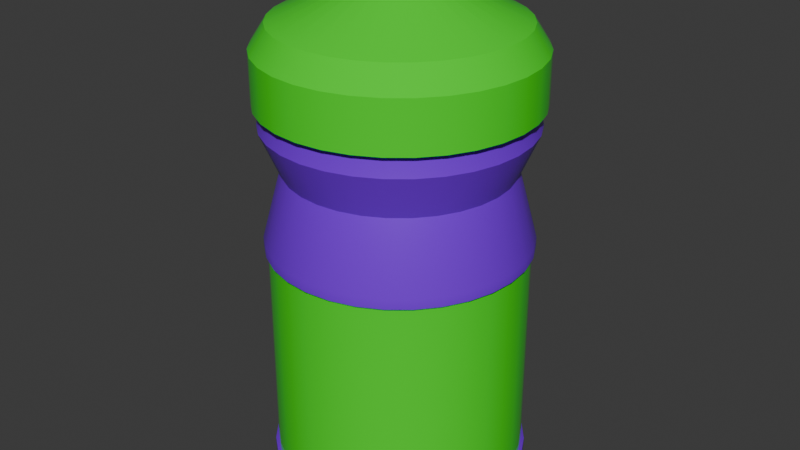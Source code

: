 # Source: Bottle2.blend  (saved by Blender 4.0.36; exported with 4.5.12 LTS)
import bpy
from mathutils import Matrix  # noqa: F401  (used for matrix-valued properties, if any)

bpy.ops.wm.read_factory_settings(use_empty=True)
scene = bpy.context.scene
scene.name = 'Scene'

# ---- collections
col_collection = bpy.data.collections.new('Collection'); scene.collection.children.link(col_collection)

# ---- materials (node trees are filled in below, after node groups)
mat_purple = bpy.data.materials.new('Purple')
mat_purple.use_transparent_shadow = False
mat_yellow = bpy.data.materials.new('Yellow')
mat_yellow.use_transparent_shadow = False

# ---- node groups
ng_auto_smooth = bpy.data.node_groups.new('Auto Smooth', 'GeometryNodeTree')
_s = ng_auto_smooth.interface.new_socket(name='Geometry', in_out='OUTPUT', socket_type='NodeSocketGeometry')
_s = ng_auto_smooth.interface.new_socket(name='Geometry', in_out='INPUT', socket_type='NodeSocketGeometry')
_s = ng_auto_smooth.interface.new_socket(name='Angle', in_out='INPUT', socket_type='NodeSocketFloat')
_s.subtype = 'ANGLE'
_s.min_value = 0.0
_s.max_value = 3.142
ng_auto_smooth.is_modifier = True
_N = ng_auto_smooth.nodes; _L = ng_auto_smooth.links
n0 = _N.new('NodeGroupOutput'); n0.name = 'Group Output'; n0.location = (480, -100)
n1 = _N.new('NodeGroupInput'); n1.name = 'Group Input'; n1.location = (-420, -300)
n2 = _N.new('NodeGroupInput'); n2.name = 'Group Input.001'; n2.location = (-60, -100)
n3 = _N.new('GeometryNodeSetShadeSmooth'); n3.name = 'Set Shade Smooth'; n3.location = (120, -100)
n3.domain = 'EDGE'
n4 = _N.new('GeometryNodeSetShadeSmooth'); n4.name = 'Set Shade Smooth.001'; n4.location = (300, -100)
n5 = _N.new('GeometryNodeInputMeshEdgeAngle'); n5.name = 'Edge Angle'; n5.location = (-420, -220)
n6 = _N.new('GeometryNodeInputEdgeSmooth'); n6.name = 'Is Edge Smooth'; n6.location = (-60, -160)
n7 = _N.new('GeometryNodeInputShadeSmooth'); n7.name = 'Is Face Smooth'; n7.location = (-240, -340)
n8 = _N.new('FunctionNodeBooleanMath'); n8.name = 'Boolean Math'; n8.location = (-60, -220)
n9 = _N.new('FunctionNodeCompare'); n9.name = 'Compare'; n9.location = (-240, -180)
n9.operation = 'LESS_EQUAL'
_L.new(n5.outputs[0], n9.inputs[0])
_L.new(n4.outputs[0], n0.inputs[0])
_L.new(n1.outputs[1], n9.inputs[1])
_L.new(n9.outputs[0], n8.inputs[0])
_L.new(n7.outputs[0], n8.inputs[1])
_L.new(n2.outputs[0], n3.inputs[0])
_L.new(n6.outputs[0], n3.inputs[1])
_L.new(n3.outputs[0], n4.inputs[0])
_L.new(n8.outputs[0], n3.inputs[2])
n0.is_active_output = True

# ---- material node trees
mat_purple.use_nodes = True; mat_purple.node_tree.nodes.clear()
_N = mat_purple.node_tree.nodes; _L = mat_purple.node_tree.links
n0 = _N.new('ShaderNodeBsdfPrincipled'); n0.name = 'Principled BSDF'; n0.location = (10, 300)
n0.inputs[0].default_value = (0.202, 0.0, 0.8001, 1.0)
n0.inputs[3].default_value = 1.45
n0.inputs[19].default_value = 0.2545
n1 = _N.new('ShaderNodeOutputMaterial'); n1.name = 'Material Output'; n1.location = (300, 300)
_L.new(n0.outputs[0], n1.inputs[0])
n1.is_active_output = True
mat_yellow.use_nodes = True; mat_yellow.node_tree.nodes.clear()
_N = mat_yellow.node_tree.nodes; _L = mat_yellow.node_tree.links
n0 = _N.new('ShaderNodeBsdfPrincipled'); n0.name = 'Principled BSDF'; n0.location = (10, 300)
n0.inputs[0].default_value = (0.02466, 0.8023, 0.0, 1.0)
n0.inputs[2].default_value = 1.0
n0.inputs[3].default_value = 1.45
n0.inputs[19].default_value = 0.6818
n1 = _N.new('ShaderNodeOutputMaterial'); n1.name = 'Material Output'; n1.location = (300, 300)
_L.new(n0.outputs[0], n1.inputs[0])
n1.is_active_output = True

# ---- world
world_world = bpy.data.worlds.new('World'); scene.world = world_world
world_world.use_nodes = True; world_world.node_tree.nodes.clear()
_N = world_world.node_tree.nodes; _L = world_world.node_tree.links
n0 = _N.new('ShaderNodeOutputWorld'); n0.name = 'World Output'; n0.location = (300, 300)
n1 = _N.new('ShaderNodeBackground'); n1.name = 'Background'; n1.location = (10, 300)
n1.inputs[0].default_value = (0.05088, 0.05088, 0.05088, 1.0)
_L.new(n1.outputs[0], n0.inputs[0])
n0.is_active_output = True
world_world.color = (0.05088, 0.05088, 0.05088)
world_world.use_sun_shadow = False
world_world.sun_shadow_jitter_overblur = 0.0

# ---- meshes
me_cylinder = bpy.data.meshes.new('Cylinder')
me_cylinder.from_pydata([(-0.189, 0.9501, 2.144), (0.0, 1.0, 0.9265), (-0.3707, 0.895, 2.144), (0.1951, 0.9808, 0.9265), (-0.5382, 0.8055, 2.144), (0.3827, 0.9239, 0.9265), (-0.685, 0.685, 2.144), (0.5556, 0.8315, 0.9265), (-0.8055, 0.5382, 2.144), (0.7071, 0.7071, 0.9265), (-0.895, 0.3707, 2.144), (0.8315, 0.5556, 0.9265), (-0.9501, 0.189, 2.144), (0.9239, 0.3827, 0.9265), (-0.9687, 3.26e-10, 2.144), (0.9808, 0.1951, 0.9265), (-0.9501, -0.189, 2.144), (1.0, 0.0, 0.9265), (-0.895, -0.3707, 2.144), (0.9808, -0.1951, 0.9265), (-0.8055, -0.5382, 2.144), (0.9239, -0.3827, 0.9265), (-0.685, -0.685, 2.144), (0.8315, -0.5556, 0.9265), (-0.5382, -0.8055, 2.144), (0.7071, -0.7071, 0.9265), (-0.3707, -0.895, 2.144), (0.5556, -0.8315, 0.9265), (-0.189, -0.9501, 2.144), (0.3827, -0.9239, 0.9265), (-4.514e-09, -0.9687, 2.144), (0.1951, -0.9808, 0.9265), (0.189, -0.9501, 2.144), (0.0, -1.0, 0.9265), (0.3707, -0.895, 2.144), (-0.1951, -0.9808, 0.9265), (0.5382, -0.8055, 2.144), (-0.3827, -0.9239, 0.9265), (0.685, -0.685, 2.144), (-0.5556, -0.8315, 0.9265), (0.8055, -0.5382, 2.144), (-0.7071, -0.7071, 0.9265), (0.895, -0.3707, 2.144), (-0.8315, -0.5556, 0.9265), (0.9501, -0.189, 2.144), (-0.9239, -0.3827, 0.9265), (0.9687, 3.26e-10, 2.144), (-0.9808, -0.1951, 0.9265), (0.9501, 0.189, 2.144), (-1.0, 0.0, 0.9265), (0.895, 0.3707, 2.144), (-0.9808, 0.1951, 0.9265), (0.8055, 0.5382, 2.144), (-0.9239, 0.3827, 0.9265), (0.685, 0.685, 2.144), (-0.8315, 0.5556, 0.9265), (0.5382, 0.8055, 2.144), (-0.7071, 0.7071, 0.9265), (0.3707, 0.895, 2.144), (-0.5556, 0.8315, 0.9265), (-4.514e-09, 0.9687, 2.144), (-0.3827, 0.9239, 0.9265), (0.189, 0.9501, 2.144), (-0.1951, 0.9808, 0.9265), (0.1671, 0.8402, 1.532), (-1.164e-09, 0.8567, 1.532), (0.3278, 0.7915, 1.532), (0.4759, 0.7123, 1.532), (0.6058, 0.6058, 1.532), (0.7123, 0.4759, 1.532), (0.7915, 0.3278, 1.532), (0.8402, 0.1671, 1.532), (0.8567, 1.298e-09, 1.532), (0.8402, -0.1671, 1.532), (0.7915, -0.3278, 1.532), (0.7123, -0.4759, 1.532), (0.6058, -0.6058, 1.532), (0.4759, -0.7123, 1.532), (0.3278, -0.7915, 1.532), (0.1671, -0.8402, 1.532), (-1.164e-09, -0.8567, 1.532), (-0.1671, -0.8402, 1.532), (-0.3278, -0.7915, 1.532), (-0.4759, -0.7123, 1.532), (-0.6058, -0.6058, 1.532), (-0.7123, -0.4759, 1.532), (-0.7915, -0.3278, 1.532), (-0.8402, -0.1671, 1.532), (-0.8567, 1.298e-09, 1.532), (-0.8402, 0.1671, 1.532), (-0.7915, 0.3278, 1.532), (-0.7123, 0.4759, 1.532), (-0.6058, 0.6058, 1.532), (-0.4759, 0.7123, 1.532), (-0.3278, 0.7915, 1.532), (-0.1671, 0.8402, 1.532), (0.1958, 0.9845, 1.877), (-4.63e-09, 1.004, 1.877), (0.3841, 0.9274, 1.877), (0.5577, 0.8346, 1.877), (0.7098, 0.7098, 1.877), (0.8346, 0.5577, 1.877), (0.9274, 0.3841, 1.877), (0.9845, 0.1958, 1.877), (1.004, 7.168e-10, 1.877), (0.9845, -0.1958, 1.877), (0.9274, -0.3841, 1.877), (0.8346, -0.5577, 1.877), (0.7098, -0.7098, 1.877), (0.5577, -0.8346, 1.877), (0.3841, -0.9274, 1.877), (0.1958, -0.9845, 1.877), (-4.63e-09, -1.004, 1.877), (-0.1958, -0.9845, 1.877), (-0.3841, -0.9274, 1.877), (-0.5577, -0.8346, 1.877), (-0.7098, -0.7098, 1.877), (-0.8346, -0.5577, 1.877), (-0.9274, -0.3841, 1.877), (-0.9845, -0.1958, 1.877), (-1.004, 7.168e-10, 1.877), (-0.9845, 0.1958, 1.877), (-0.9274, 0.3841, 1.877), (-0.8346, 0.5577, 1.877), (-0.7098, 0.7098, 1.877), (-0.5577, 0.8346, 1.877), (-0.3841, 0.9274, 1.877), (-0.1958, 0.9845, 1.877), (0.189, 0.9501, 2.039), (-4.514e-09, 0.9687, 2.039), (0.3707, 0.895, 2.039), (0.5382, 0.8055, 2.039), (0.685, 0.685, 2.039), (0.8055, 0.5382, 2.039), (0.895, 0.3707, 2.039), (0.9501, 0.189, 2.039), (0.9687, 3.26e-10, 2.039), (0.9501, -0.189, 2.039), (0.895, -0.3707, 2.039), (0.8055, -0.5382, 2.039), (0.685, -0.685, 2.039), (0.5382, -0.8055, 2.039), (0.3707, -0.895, 2.039), (0.189, -0.9501, 2.039), (-4.514e-09, -0.9687, 2.039), (-0.189, -0.9501, 2.039), (-0.3707, -0.895, 2.039), (-0.5382, -0.8055, 2.039), (-0.685, -0.685, 2.039), (-0.8055, -0.5382, 2.039), (-0.895, -0.3707, 2.039), (-0.9501, -0.189, 2.039), (-0.9687, 3.26e-10, 2.039), (-0.9501, 0.189, 2.039), (-0.895, 0.3707, 2.039), (-0.8055, 0.5382, 2.039), (-0.685, 0.685, 2.039), (-0.5382, 0.8055, 2.039), (-0.3707, 0.895, 2.039), (-0.189, 0.9501, 2.039), (-9.313e-10, 0.8983, -1.0), (0.0, 1.0, -0.8252), (0.1752, 0.881, -1.0), (0.1951, 0.9808, -0.8252), (0.3438, 0.8299, -1.0), (0.3827, 0.9239, -0.8252), (0.4991, 0.7469, -1.0), (0.5556, 0.8315, -0.8252), (0.6352, 0.6352, -1.0), (0.7071, 0.7071, -0.8252), (0.7469, 0.4991, -1.0), (0.8315, 0.5556, -0.8252), (0.8299, 0.3438, -1.0), (0.9239, 0.3827, -0.8252), (0.881, 0.1752, -1.0), (0.9808, 0.1951, -0.8252), (0.8983, 9.313e-10, -1.0), (1.0, 0.0, -0.8252), (0.881, -0.1752, -1.0), (0.9808, -0.1951, -0.8252), (0.8299, -0.3438, -1.0), (0.9239, -0.3827, -0.8252), (0.7469, -0.4991, -1.0), (0.8315, -0.5556, -0.8252), (0.6352, -0.6352, -1.0), (0.7071, -0.7071, -0.8252), (0.4991, -0.7469, -1.0), (0.5556, -0.8315, -0.8252), (0.3438, -0.8299, -1.0), (0.3827, -0.9239, -0.8252), (0.1752, -0.881, -1.0), (0.1951, -0.9808, -0.8252), (9.313e-10, -0.8983, -1.0), (0.0, -1.0, -0.8252), (-0.1752, -0.881, -1.0), (-0.1951, -0.9808, -0.8252), (-0.3438, -0.8299, -1.0), (-0.3827, -0.9239, -0.8252), (-0.4991, -0.7469, -1.0), (-0.5556, -0.8315, -0.8252), (-0.6352, -0.6352, -1.0), (-0.7071, -0.7071, -0.8252), (-0.7469, -0.4991, -1.0), (-0.8315, -0.5556, -0.8252), (-0.8299, -0.3438, -1.0), (-0.9239, -0.3827, -0.8252), (-0.881, -0.1752, -1.0), (-0.9808, -0.1951, -0.8252), (-0.8983, -9.313e-10, -1.0), (-1.0, 0.0, -0.8252), (-0.881, 0.1752, -1.0), (-0.9808, 0.1951, -0.8252), (-0.8299, 0.3438, -1.0), (-0.9239, 0.3827, -0.8252), (-0.7469, 0.4991, -1.0), (-0.8315, 0.5556, -0.8252), (-0.6352, 0.6352, -1.0), (-0.7071, 0.7071, -0.8252), (-0.4991, 0.7469, -1.0), (-0.5556, 0.8315, -0.8252), (-0.3438, 0.8299, -1.0), (-0.3827, 0.9239, -0.8252), (-0.1752, 0.881, -1.0), (-0.1951, 0.9808, -0.8252), (-4.733e-09, 1.035, 2.035), (-0.2019, 1.015, 2.035), (-0.3961, 0.9562, 2.035), (-0.575, 0.8606, 2.035), (-0.7319, 0.7319, 2.035), (-0.8606, 0.575, 2.035), (-0.9562, 0.3961, 2.035), (-1.015, 0.2019, 2.035), (-1.035, 1.065e-09, 2.035), (-1.015, -0.2019, 2.035), (-0.9562, -0.3961, 2.035), (-0.8606, -0.575, 2.035), (-0.7319, -0.7319, 2.035), (-0.575, -0.8606, 2.035), (-0.3961, -0.9562, 2.035), (-0.2019, -1.015, 2.035), (-4.733e-09, -1.035, 2.035), (0.2019, -1.015, 2.035), (0.3961, -0.9562, 2.035), (0.575, -0.8606, 2.035), (0.7319, -0.7319, 2.035), (0.8606, -0.575, 2.035), (0.9562, -0.3961, 2.035), (1.015, -0.2019, 2.035), (1.035, 1.065e-09, 2.035), (1.015, 0.2019, 2.035), (0.9562, 0.3961, 2.035), (0.8606, 0.575, 2.035), (0.7319, 0.7319, 2.035), (0.575, 0.8606, 2.035), (0.3961, 0.9562, 2.035), (0.2019, 1.015, 2.035), (0.1951, 0.9808, 1.0), (0.0, 1.0, 1.0), (0.3827, 0.9239, 1.0), (0.5556, 0.8315, 1.0), (0.7071, 0.7071, 1.0), (0.8315, 0.5556, 1.0), (0.9239, 0.3827, 1.0), (0.9808, 0.1951, 1.0), (1.0, 0.0, 1.0), (0.9808, -0.1951, 1.0), (0.9239, -0.3827, 1.0), (0.8315, -0.5556, 1.0), (0.7071, -0.7071, 1.0), (0.5556, -0.8315, 1.0), (0.3827, -0.9239, 1.0), (0.1951, -0.9808, 1.0), (0.0, -1.0, 1.0), (-0.1951, -0.9808, 1.0), (-0.3827, -0.9239, 1.0), (-0.5556, -0.8315, 1.0), (-0.7071, -0.7071, 1.0), (-0.8315, -0.5556, 1.0), (-0.9239, -0.3827, 1.0), (-0.9808, -0.1951, 1.0), (-1.0, 0.0, 1.0), (-0.9808, 0.1951, 1.0), (-0.9239, 0.3827, 1.0), (-0.8315, 0.5556, 1.0), (-0.7071, 0.7071, 1.0), (-0.5556, 0.8315, 1.0), (-0.3827, 0.9239, 1.0), (-0.1951, 0.9808, 1.0), (0.0, 1.0, -0.8988), (0.1951, 0.9808, -0.8988), (0.3827, 0.9239, -0.8988), (0.5556, 0.8315, -0.8988), (0.7071, 0.7071, -0.8988), (0.8315, 0.5556, -0.8988), (0.9239, 0.3827, -0.8988), (0.9808, 0.1951, -0.8988), (1.0, 0.0, -0.8988), (0.9808, -0.1951, -0.8988), (0.9239, -0.3827, -0.8988), (0.8315, -0.5556, -0.8988), (0.7071, -0.7071, -0.8988), (0.5556, -0.8315, -0.8988), (0.3827, -0.9239, -0.8988), (0.1951, -0.9808, -0.8988), (0.0, -1.0, -0.8988), (-0.1951, -0.9808, -0.8988), (-0.3827, -0.9239, -0.8988), (-0.5556, -0.8315, -0.8988), (-0.7071, -0.7071, -0.8988), (-0.8315, -0.5556, -0.8988), (-0.9239, -0.3827, -0.8988), (-0.9808, -0.1951, -0.8988), (-1.0, 0.0, -0.8988), (-0.9808, 0.1951, -0.8988), (-0.9239, 0.3827, -0.8988), (-0.8315, 0.5556, -0.8988), (-0.7071, 0.7071, -0.8988), (-0.5556, 0.8315, -0.8988), (-0.3827, 0.9239, -0.8988), (-0.1951, 0.9808, -0.8988), (-2.907e-10, 0.9744, -0.8028), (-2.907e-10, 0.9744, 0.904), (0.1901, 0.9557, 0.904), (0.1901, 0.9557, -0.8028), (-0.1901, 0.9557, -0.8028), (-0.1901, 0.9557, 0.904), (0.3729, 0.9002, 0.904), (0.3729, 0.9002, -0.8028), (0.5413, 0.8102, 0.904), (0.5413, 0.8102, -0.8028), (0.689, 0.689, 0.904), (0.689, 0.689, -0.8028), (0.8102, 0.5413, 0.904), (0.8102, 0.5413, -0.8028), (0.9002, 0.3729, 0.904), (0.9002, 0.3729, -0.8028), (0.9557, 0.1901, 0.904), (0.9557, 0.1901, -0.8028), (0.9744, -3.578e-10, 0.904), (0.9744, -3.578e-10, -0.8028), (0.9557, -0.1901, 0.904), (0.9557, -0.1901, -0.8028), (0.9002, -0.3729, 0.904), (0.9002, -0.3729, -0.8028), (0.8102, -0.5413, 0.904), (0.8102, -0.5413, -0.8028), (0.689, -0.689, 0.904), (0.689, -0.689, -0.8028), (0.5413, -0.8102, 0.904), (0.5413, -0.8102, -0.8028), (0.3729, -0.9002, 0.904), (0.3729, -0.9002, -0.8028), (0.1901, -0.9557, 0.904), (0.1901, -0.9557, -0.8028), (-2.907e-10, -0.9744, 0.904), (-2.907e-10, -0.9744, -0.8028), (-0.1901, -0.9557, 0.904), (-0.1901, -0.9557, -0.8028), (-0.3729, -0.9002, 0.904), (-0.3729, -0.9002, -0.8028), (-0.5413, -0.8102, 0.904), (-0.5413, -0.8102, -0.8028), (-0.689, -0.689, 0.904), (-0.689, -0.689, -0.8028), (-0.8102, -0.5413, 0.904), (-0.8102, -0.5413, -0.8028), (-0.9002, -0.3729, 0.904), (-0.9002, -0.3729, -0.8028), (-0.9557, -0.1901, 0.904), (-0.9557, -0.1901, -0.8028), (-0.9744, -3.578e-10, 0.904), (-0.9744, -3.578e-10, -0.8028), (-0.9557, 0.1901, 0.904), (-0.9557, 0.1901, -0.8028), (-0.9002, 0.3729, 0.904), (-0.9002, 0.3729, -0.8028), (-0.8102, 0.5413, 0.904), (-0.8102, 0.5413, -0.8028), (-0.689, 0.689, 0.904), (-0.689, 0.689, -0.8028), (-0.5413, 0.8102, 0.904), (-0.5413, 0.8102, -0.8028), (-0.3729, 0.9002, 0.904), (-0.3729, 0.9002, -0.8028)], [], [(205, 203, 365, 367), (1, 3, 322, 321), (53, 55, 376, 374), (203, 201, 363, 365), (51, 53, 374, 372), (201, 199, 361, 363), (49, 51, 372, 370), (199, 197, 359, 361), (47, 49, 370, 368), (197, 195, 357, 359), (45, 47, 368, 366), (195, 193, 355, 357), (43, 45, 366, 364), (193, 191, 353, 355), (41, 43, 364, 362), (191, 189, 351, 353), (39, 41, 362, 360), (189, 187, 349, 351), (37, 39, 360, 358), (187, 185, 347, 349), (35, 37, 358, 356), (185, 183, 345, 347), (33, 35, 356, 354), (183, 181, 343, 345), (31, 33, 354, 352), (181, 179, 341, 343), (29, 31, 352, 350), (179, 177, 339, 341), (27, 29, 350, 348), (177, 175, 337, 339), (267, 266, 74, 75), (25, 27, 348, 346), (175, 173, 335, 337), (92, 91, 123, 124), (276, 275, 83, 84), (285, 284, 92, 93), (263, 262, 70, 71), (272, 271, 79, 80), (281, 280, 88, 89), (259, 258, 66, 67), (268, 267, 75, 76), (277, 276, 84, 85), (286, 285, 93, 94), (264, 263, 71, 72), (273, 272, 80, 81), (282, 281, 89, 90), (260, 259, 67, 68), (269, 268, 76, 77), (278, 277, 85, 86), (287, 286, 94, 95), (265, 264, 72, 73), (274, 273, 81, 82), (283, 282, 90, 91), (261, 260, 68, 69), (270, 269, 77, 78), (279, 278, 86, 87), (256, 257, 65, 64), (257, 287, 95, 65), (266, 265, 73, 74), (275, 274, 82, 83), (284, 283, 91, 92), (262, 261, 69, 70), (271, 270, 78, 79), (280, 279, 87, 88), (258, 256, 64, 66), (127, 126, 158, 159), (79, 78, 110, 111), (66, 64, 96, 98), (93, 92, 124, 125), (80, 79, 111, 112), (67, 66, 98, 99), (94, 93, 125, 126), (81, 80, 112, 113), (68, 67, 99, 100), (95, 94, 126, 127), (82, 81, 113, 114), (69, 68, 100, 101), (65, 95, 127, 97), (83, 82, 114, 115), (70, 69, 101, 102), (84, 83, 115, 116), (71, 70, 102, 103), (85, 84, 116, 117), (72, 71, 103, 104), (86, 85, 117, 118), (73, 72, 104, 105), (87, 86, 118, 119), (74, 73, 105, 106), (88, 87, 119, 120), (75, 74, 106, 107), (89, 88, 120, 121), (76, 75, 107, 108), (90, 89, 121, 122), (77, 76, 108, 109), (91, 90, 122, 123), (78, 77, 109, 110), (64, 65, 97, 96), (147, 146, 26, 24), (114, 113, 145, 146), (101, 100, 132, 133), (97, 127, 159, 129), (115, 114, 146, 147), (102, 101, 133, 134), (116, 115, 147, 148), (103, 102, 134, 135), (117, 116, 148, 149), (104, 103, 135, 136), (118, 117, 149, 150), (105, 104, 136, 137), (119, 118, 150, 151), (106, 105, 137, 138), (120, 119, 151, 152), (107, 106, 138, 139), (121, 120, 152, 153), (108, 107, 139, 140), (122, 121, 153, 154), (109, 108, 140, 141), (123, 122, 154, 155), (110, 109, 141, 142), (96, 97, 129, 128), (124, 123, 155, 156), (111, 110, 142, 143), (98, 96, 128, 130), (125, 124, 156, 157), (112, 111, 143, 144), (99, 98, 130, 131), (126, 125, 157, 158), (113, 112, 144, 145), (100, 99, 131, 132), (288, 289, 162, 160), (289, 290, 164, 162), (290, 291, 166, 164), (291, 292, 168, 166), (292, 293, 170, 168), (293, 294, 172, 170), (294, 295, 174, 172), (295, 296, 176, 174), (296, 297, 178, 176), (297, 298, 180, 178), (298, 299, 182, 180), (299, 300, 184, 182), (300, 301, 186, 184), (301, 302, 188, 186), (302, 303, 190, 188), (303, 304, 192, 190), (304, 305, 194, 192), (305, 306, 196, 194), (306, 307, 198, 196), (307, 308, 200, 198), (308, 309, 202, 200), (309, 310, 204, 202), (310, 311, 206, 204), (311, 312, 208, 206), (312, 313, 210, 208), (313, 314, 212, 210), (314, 315, 214, 212), (315, 316, 216, 214), (316, 317, 218, 216), (317, 318, 220, 218), (318, 319, 222, 220), (319, 288, 160, 222), (160, 162, 164, 166, 168, 170, 172, 174, 176, 178, 180, 182, 184, 186, 188, 190, 192, 194, 196, 198, 200, 202, 204, 206, 208, 210, 212, 214, 216, 218, 220, 222), (134, 133, 52, 50), (148, 147, 24, 22), (135, 134, 50, 48), (149, 148, 22, 20), (136, 135, 48, 46), (150, 149, 20, 18), (137, 136, 46, 44), (151, 150, 18, 16), (138, 137, 44, 42), (152, 151, 16, 14), (139, 138, 42, 40), (153, 152, 14, 12), (140, 139, 40, 38), (154, 153, 12, 10), (141, 140, 38, 36), (155, 154, 10, 8), (142, 141, 36, 34), (128, 129, 60, 62), (156, 155, 8, 6), (143, 142, 34, 32), (130, 128, 62, 58), (157, 156, 6, 4), (144, 143, 32, 30), (131, 130, 58, 56), (158, 157, 4, 2), (145, 144, 30, 28), (132, 131, 56, 54), (159, 158, 2, 0), (146, 145, 28, 26), (133, 132, 54, 52), (129, 159, 0, 60), (255, 224, 225, 226, 227, 228, 229, 230, 231, 232, 233, 234, 235, 236, 237, 238, 239, 240, 241, 242, 243, 244, 245, 246, 247, 248, 249, 250, 251, 252, 253, 254), (3, 1, 257, 256), (5, 3, 256, 258), (7, 5, 258, 259), (9, 7, 259, 260), (11, 9, 260, 261), (13, 11, 261, 262), (15, 13, 262, 263), (17, 15, 263, 264), (19, 17, 264, 265), (21, 19, 265, 266), (23, 21, 266, 267), (25, 23, 267, 268), (27, 25, 268, 269), (29, 27, 269, 270), (31, 29, 270, 271), (33, 31, 271, 272), (35, 33, 272, 273), (37, 35, 273, 274), (39, 37, 274, 275), (41, 39, 275, 276), (43, 41, 276, 277), (45, 43, 277, 278), (47, 45, 278, 279), (49, 47, 279, 280), (51, 49, 280, 281), (53, 51, 281, 282), (55, 53, 282, 283), (57, 55, 283, 284), (59, 57, 284, 285), (61, 59, 285, 286), (63, 61, 286, 287), (1, 63, 287, 257), (161, 163, 289, 288), (163, 165, 290, 289), (165, 167, 291, 290), (167, 169, 292, 291), (169, 171, 293, 292), (171, 173, 294, 293), (173, 175, 295, 294), (175, 177, 296, 295), (177, 179, 297, 296), (179, 181, 298, 297), (181, 183, 299, 298), (183, 185, 300, 299), (185, 187, 301, 300), (187, 189, 302, 301), (189, 191, 303, 302), (191, 193, 304, 303), (193, 195, 305, 304), (195, 197, 306, 305), (197, 199, 307, 306), (199, 201, 308, 307), (201, 203, 309, 308), (203, 205, 310, 309), (205, 207, 311, 310), (207, 209, 312, 311), (209, 211, 313, 312), (211, 213, 314, 313), (213, 215, 315, 314), (215, 217, 316, 315), (217, 219, 317, 316), (219, 221, 318, 317), (221, 223, 319, 318), (223, 161, 288, 319), (55, 57, 378, 376), (3, 5, 326, 322), (207, 205, 367, 369), (57, 59, 380, 378), (5, 7, 328, 326), (209, 207, 369, 371), (59, 61, 382, 380), (7, 9, 330, 328), (211, 209, 371, 373), (61, 63, 325, 382), (9, 11, 332, 330), (213, 211, 373, 375), (63, 1, 321, 325), (11, 13, 334, 332), (215, 213, 375, 377), (163, 161, 320, 323), (13, 15, 336, 334), (217, 215, 377, 379), (165, 163, 323, 327), (15, 17, 338, 336), (219, 217, 379, 381), (167, 165, 327, 329), (17, 19, 340, 338), (221, 219, 381, 383), (169, 167, 329, 331), (19, 21, 342, 340), (223, 221, 383, 324), (171, 169, 331, 333), (21, 23, 344, 342), (161, 223, 324, 320), (173, 171, 333, 335), (23, 25, 346, 344)])
me_cylinder.polygons.foreach_set('use_smooth', [True] * 290)
_uv = me_cylinder.uv_layers.new(name='UVMap')
_uv.uv.foreach_set('vector', [0.3125, 0.5437, 0.3438, 0.5437, 0.3438, 0.5437, 0.3125, 0.5437, 1.0, 0.9816, 0.9688, 0.9816, 0.9688, 0.9816, 1.0, 0.9816, 0.1875, 0.9816, 0.1562, 0.9816, 0.1562, 0.9816, 0.1875, 0.9816, 0.3438, 0.5437, 0.375, 0.5437, 0.375, 0.5437, 0.3438, 0.5437, 0.2188, 0.9816, 0.1875, 0.9816, 0.1875, 0.9816, 0.2188, 0.9816, 0.375, 0.5437, 0.4062, 0.5437, 0.4062, 0.5437, 0.375, 0.5437, 0.25, 0.9816, 0.2188, 0.9816, 0.2188, 0.9816, 0.25, 0.9816, 0.4062, 0.5437, 0.4375, 0.5437, 0.4375, 0.5437, 0.4062, 0.5437, 0.2812, 0.9816, 0.25, 0.9816, 0.25, 0.9816, 0.2812, 0.9816, 0.4375, 0.5437, 0.4688, 0.5437, 0.4688, 0.5437, 0.4375, 0.5437, 0.3125, 0.9816, 0.2812, 0.9816, 0.2812, 0.9816, 0.3125, 0.9816, 0.4688, 0.5437, 0.5, 0.5437, 0.5, 0.5437, 0.4688, 0.5437, 0.3438, 0.9816, 0.3125, 0.9816, 0.3125, 0.9816, 0.3438, 0.9816, 0.5, 0.5437, 0.5313, 0.5437, 0.5313, 0.5437, 0.5, 0.5437, 0.375, 0.9816, 0.3438, 0.9816, 0.3438, 0.9816, 0.375, 0.9816, 0.5313, 0.5437, 0.5625, 0.5437, 0.5625, 0.5437, 0.5313, 0.5437, 0.4062, 0.9816, 0.375, 0.9816, 0.375, 0.9816, 0.4062, 0.9816, 0.5625, 0.5437, 0.5938, 0.5437, 0.5938, 0.5437, 0.5625, 0.5437, 0.4375, 0.9816, 0.4062, 0.9816, 0.4062, 0.9816, 0.4375, 0.9816, 0.5938, 0.5437, 0.625, 0.5437, 0.625, 0.5437, 0.5938, 0.5437, 0.4688, 0.9816, 0.4375, 0.9816, 0.4375, 0.9816, 0.4688, 0.9816, 0.625, 0.5437, 0.6562, 0.5437, 0.6562, 0.5437, 0.625, 0.5437, 0.5, 0.9816, 0.4688, 0.9816, 0.4688, 0.9816, 0.5, 0.9816, 0.6562, 0.5437, 0.6875, 0.5437, 0.6875, 0.5437, 0.6562, 0.5437, 0.5312, 0.9816, 0.5, 0.9816, 0.5, 0.9816, 0.5312, 0.9816, 0.6875, 0.5437, 0.7188, 0.5437, 0.7188, 0.5437, 0.6875, 0.5437, 0.5625, 0.9816, 0.5312, 0.9816, 0.5312, 0.9816, 0.5625, 0.9816, 0.7188, 0.5437, 0.75, 0.5437, 0.75, 0.5437, 0.7188, 0.5437, 0.5938, 0.9816, 0.5625, 0.9816, 0.5625, 0.9816, 0.5938, 0.9816, 0.75, 0.5437, 0.7812, 0.5437, 0.7812, 0.5437, 0.75, 0.5437, 0.6562, 1.0, 0.6875, 1.0, 0.6875, 1.0, 0.6562, 1.0, 0.625, 0.9816, 0.5938, 0.9816, 0.5938, 0.9816, 0.625, 0.9816, 0.7812, 0.5437, 0.8125, 0.5437, 0.8125, 0.5437, 0.7812, 0.5437, 0.125, 1.0, 0.1562, 1.0, 0.1562, 1.0, 0.125, 1.0, 0.375, 1.0, 0.4062, 1.0, 0.4062, 1.0, 0.375, 1.0, 0.09375, 1.0, 0.125, 1.0, 0.125, 1.0, 0.09375, 1.0, 0.7812, 1.0, 0.8125, 1.0, 0.8125, 1.0, 0.7812, 1.0, 0.5, 1.0, 0.5312, 1.0, 0.5312, 1.0, 0.5, 1.0, 0.2188, 1.0, 0.25, 1.0, 0.25, 1.0, 0.2188, 1.0, 0.9062, 1.0, 0.9375, 1.0, 0.9375, 1.0, 0.9062, 1.0, 0.625, 1.0, 0.6562, 1.0, 0.6562, 1.0, 0.625, 1.0, 0.3438, 1.0, 0.375, 1.0, 0.375, 1.0, 0.3438, 1.0, 0.0625, 1.0, 0.09375, 1.0, 0.09375, 1.0, 0.0625, 1.0, 0.75, 1.0, 0.7812, 1.0, 0.7812, 1.0, 0.75, 1.0, 0.4688, 1.0, 0.5, 1.0, 0.5, 1.0, 0.4688, 1.0, 0.1875, 1.0, 0.2188, 1.0, 0.2188, 1.0, 0.1875, 1.0, 0.875, 1.0, 0.9062, 1.0, 0.9062, 1.0, 0.875, 1.0, 0.5938, 1.0, 0.625, 1.0, 0.625, 1.0, 0.5938, 1.0, 0.3125, 1.0, 0.3438, 1.0, 0.3438, 1.0, 0.3125, 1.0, 0.03125, 1.0, 0.0625, 1.0, 0.0625, 1.0, 0.03125, 1.0, 0.7188, 1.0, 0.75, 1.0, 0.75, 1.0, 0.7188, 1.0, 0.4375, 1.0, 0.4688, 1.0, 0.4688, 1.0, 0.4375, 1.0, 0.1562, 1.0, 0.1875, 1.0, 0.1875, 1.0, 0.1562, 1.0, 0.8438, 1.0, 0.875, 1.0, 0.875, 1.0, 0.8438, 1.0, 0.5625, 1.0, 0.5938, 1.0, 0.5938, 1.0, 0.5625, 1.0, 0.2812, 1.0, 0.3125, 1.0, 0.3125, 1.0, 0.2812, 1.0, 0.9688, 1.0, 1.0, 1.0, 1.0, 1.0, 0.9688, 1.0, 0.0, 1.0, 0.03125, 1.0, 0.03125, 1.0, 0.0, 1.0, 0.6875, 1.0, 0.7188, 1.0, 0.7188, 1.0, 0.6875, 1.0, 0.4062, 1.0, 0.4375, 1.0, 0.4375, 1.0, 0.4062, 1.0, 0.125, 1.0, 0.1562, 1.0, 0.1562, 1.0, 0.125, 1.0, 0.8125, 1.0, 0.8438, 1.0, 0.8438, 1.0, 0.8125, 1.0, 0.5312, 1.0, 0.5625, 1.0, 0.5625, 1.0, 0.5312, 1.0, 0.25, 1.0, 0.2812, 1.0, 0.2812, 1.0, 0.25, 1.0, 0.9375, 1.0, 0.9688, 1.0, 0.9688, 1.0, 0.9375, 1.0, 0.03125, 1.0, 0.0625, 1.0, 0.0625, 1.0, 0.03125, 1.0, 0.5312, 1.0, 0.5625, 1.0, 0.5625, 1.0, 0.5312, 1.0, 0.9375, 1.0, 0.9688, 1.0, 0.9688, 1.0, 0.9375, 1.0, 0.09375, 1.0, 0.125, 1.0, 0.125, 1.0, 0.09375, 1.0, 0.5, 1.0, 0.5312, 1.0, 0.5312, 1.0, 0.5, 1.0, 0.9062, 1.0, 0.9375, 1.0, 0.9375, 1.0, 0.9062, 1.0, 0.0625, 1.0, 0.09375, 1.0, 0.09375, 1.0, 0.0625, 1.0, 0.4688, 1.0, 0.5, 1.0, 0.5, 1.0, 0.4688, 1.0, 0.875, 1.0, 0.9062, 1.0, 0.9062, 1.0, 0.875, 1.0, 0.03125, 1.0, 0.0625, 1.0, 0.0625, 1.0, 0.03125, 1.0, 0.4375, 1.0, 0.4688, 1.0, 0.4688, 1.0, 0.4375, 1.0, 0.8438, 1.0, 0.875, 1.0, 0.875, 1.0, 0.8438, 1.0, 0.0, 1.0, 0.03125, 1.0, 0.03125, 1.0, 0.0, 1.0, 0.4062, 1.0, 0.4375, 1.0, 0.4375, 1.0, 0.4062, 1.0, 0.8125, 1.0, 0.8438, 1.0, 0.8438, 1.0, 0.8125, 1.0, 0.375, 1.0, 0.4062, 1.0, 0.4062, 1.0, 0.375, 1.0, 0.7812, 1.0, 0.8125, 1.0, 0.8125, 1.0, 0.7812, 1.0, 0.3438, 1.0, 0.375, 1.0, 0.375, 1.0, 0.3438, 1.0, 0.75, 1.0, 0.7812, 1.0, 0.7812, 1.0, 0.75, 1.0, 0.3125, 1.0, 0.3438, 1.0, 0.3438, 1.0, 0.3125, 1.0, 0.7188, 1.0, 0.75, 1.0, 0.75, 1.0, 0.7188, 1.0, 0.2812, 1.0, 0.3125, 1.0, 0.3125, 1.0, 0.2812, 1.0, 0.6875, 1.0, 0.7188, 1.0, 0.7188, 1.0, 0.6875, 1.0, 0.25, 1.0, 0.2812, 1.0, 0.2812, 1.0, 0.25, 1.0, 0.6562, 1.0, 0.6875, 1.0, 0.6875, 1.0, 0.6562, 1.0, 0.2188, 1.0, 0.25, 1.0, 0.25, 1.0, 0.2188, 1.0, 0.625, 1.0, 0.6562, 1.0, 0.6562, 1.0, 0.625, 1.0, 0.1875, 1.0, 0.2188, 1.0, 0.2188, 1.0, 0.1875, 1.0, 0.5938, 1.0, 0.625, 1.0, 0.625, 1.0, 0.5938, 1.0, 0.1562, 1.0, 0.1875, 1.0, 0.1875, 1.0, 0.1562, 1.0, 0.5625, 1.0, 0.5938, 1.0, 0.5938, 1.0, 0.5625, 1.0, 0.9688, 1.0, 1.0, 1.0, 1.0, 1.0, 0.9688, 1.0, 0.4062, 1.0, 0.4375, 1.0, 0.4375, 1.0, 0.4062, 1.0, 0.4375, 1.0, 0.4688, 1.0, 0.4688, 1.0, 0.4375, 1.0, 0.8438, 1.0, 0.875, 1.0, 0.875, 1.0, 0.8438, 1.0, 0.0, 1.0, 0.03125, 1.0, 0.03125, 1.0, 0.0, 1.0, 0.4062, 1.0, 0.4375, 1.0, 0.4375, 1.0, 0.4062, 1.0, 0.8125, 1.0, 0.8438, 1.0, 0.8438, 1.0, 0.8125, 1.0, 0.375, 1.0, 0.4062, 1.0, 0.4062, 1.0, 0.375, 1.0, 0.7812, 1.0, 0.8125, 1.0, 0.8125, 1.0, 0.7812, 1.0, 0.3438, 1.0, 0.375, 1.0, 0.375, 1.0, 0.3438, 1.0, 0.75, 1.0, 0.7812, 1.0, 0.7812, 1.0, 0.75, 1.0, 0.3125, 1.0, 0.3438, 1.0, 0.3438, 1.0, 0.3125, 1.0, 0.7188, 1.0, 0.75, 1.0, 0.75, 1.0, 0.7188, 1.0, 0.2812, 1.0, 0.3125, 1.0, 0.3125, 1.0, 0.2812, 1.0, 0.6875, 1.0, 0.7188, 1.0, 0.7188, 1.0, 0.6875, 1.0, 0.25, 1.0, 0.2812, 1.0, 0.2812, 1.0, 0.25, 1.0, 0.6562, 1.0, 0.6875, 1.0, 0.6875, 1.0, 0.6562, 1.0, 0.2188, 1.0, 0.25, 1.0, 0.25, 1.0, 0.2188, 1.0, 0.625, 1.0, 0.6562, 1.0, 0.6562, 1.0, 0.625, 1.0, 0.1875, 1.0, 0.2188, 1.0, 0.2188, 1.0, 0.1875, 1.0, 0.5938, 1.0, 0.625, 1.0, 0.625, 1.0, 0.5938, 1.0, 0.1562, 1.0, 0.1875, 1.0, 0.1875, 1.0, 0.1562, 1.0, 0.5625, 1.0, 0.5938, 1.0, 0.5938, 1.0, 0.5625, 1.0, 0.9688, 1.0, 1.0, 1.0, 1.0, 1.0, 0.9688, 1.0, 0.125, 1.0, 0.1562, 1.0, 0.1562, 1.0, 0.125, 1.0, 0.5312, 1.0, 0.5625, 1.0, 0.5625, 1.0, 0.5312, 1.0, 0.9375, 1.0, 0.9688, 1.0, 0.9688, 1.0, 0.9375, 1.0, 0.09375, 1.0, 0.125, 1.0, 0.125, 1.0, 0.09375, 1.0, 0.5, 1.0, 0.5312, 1.0, 0.5312, 1.0, 0.5, 1.0, 0.9062, 1.0, 0.9375, 1.0, 0.9375, 1.0, 0.9062, 1.0, 0.0625, 1.0, 0.09375, 1.0, 0.09375, 1.0, 0.0625, 1.0, 0.4688, 1.0, 0.5, 1.0, 0.5, 1.0, 0.4688, 1.0, 0.875, 1.0, 0.9062, 1.0, 0.9062, 1.0, 0.875, 1.0, 1.0, 0.5253, 0.9688, 0.5253, 0.9703, 0.5, 0.9984, 0.5, 0.9688, 0.5253, 0.9375, 0.5253, 0.9391, 0.5, 0.9672, 0.5, 0.9375, 0.5253, 0.9062, 0.5253, 0.9078, 0.5, 0.9359, 0.5, 0.9062, 0.5253, 0.875, 0.5253, 0.8766, 0.5, 0.9047, 0.5, 0.875, 0.5253, 0.8438, 0.5253, 0.8453, 0.5, 0.8734, 0.5, 0.8438, 0.5253, 0.8125, 0.5253, 0.8141, 0.5, 0.8422, 0.5, 0.8125, 0.5253, 0.7812, 0.5253, 0.7828, 0.5, 0.8109, 0.5, 0.7812, 0.5253, 0.75, 0.5253, 0.7516, 0.5, 0.7797, 0.5, 0.75, 0.5253, 0.7188, 0.5253, 0.7203, 0.5, 0.7484, 0.5, 0.7188, 0.5253, 0.6875, 0.5253, 0.6891, 0.5, 0.7172, 0.5, 0.6875, 0.5253, 0.6562, 0.5253, 0.6578, 0.5, 0.6859, 0.5, 0.6562, 0.5253, 0.625, 0.5253, 0.6266, 0.5, 0.6547, 0.5, 0.625, 0.5253, 0.5938, 0.5253, 0.5953, 0.5, 0.6234, 0.5, 0.5938, 0.5253, 0.5625, 0.5253, 0.5641, 0.5, 0.5922, 0.5, 0.5625, 0.5253, 0.5312, 0.5253, 0.5328, 0.5, 0.5609, 0.5, 0.5313, 0.5253, 0.5, 0.5253, 0.5016, 0.5, 0.5297, 0.5, 0.5, 0.5253, 0.4688, 0.5253, 0.4703, 0.5, 0.4984, 0.5, 0.4688, 0.5253, 0.4375, 0.5253, 0.4391, 0.5, 0.4672, 0.5, 0.4375, 0.5253, 0.4062, 0.5253, 0.4078, 0.5, 0.4359, 0.5, 0.4062, 0.5253, 0.375, 0.5253, 0.3766, 0.5, 0.4047, 0.5, 0.375, 0.5253, 0.3438, 0.5253, 0.3453, 0.5, 0.3734, 0.5, 0.3438, 0.5253, 0.3125, 0.5253, 0.3141, 0.5, 0.3422, 0.5, 0.3125, 0.5253, 0.2812, 0.5253, 0.2828, 0.5, 0.3109, 0.5, 0.2812, 0.5253, 0.25, 0.5253, 0.2516, 0.5, 0.2797, 0.5, 0.25, 0.5253, 0.2188, 0.5253, 0.2203, 0.5, 0.2484, 0.5, 0.2188, 0.5253, 0.1875, 0.5253, 0.1891, 0.5, 0.2172, 0.5, 0.1875, 0.5253, 0.1562, 0.5253, 0.1578, 0.5, 0.1859, 0.5, 0.1562, 0.5253, 0.125, 0.5253, 0.1266, 0.5, 0.1547, 0.5, 0.125, 0.5253, 0.09375, 0.5253, 0.09534, 0.5, 0.1234, 0.5, 0.09375, 0.5253, 0.0625, 0.5253, 0.06409, 0.5, 0.09216, 0.5, 0.0625, 0.5253, 0.03125, 0.5253, 0.03284, 0.5, 0.06091, 0.5, 0.03125, 0.5253, 0.0, 0.5253, 0.001589, 0.5, 0.02966, 0.5, 0.75, 0.4656, 0.7921, 0.4614, 0.8325, 0.4492, 0.8698, 0.4293, 0.9024, 0.4024, 0.9293, 0.3698, 0.9492, 0.3325, 0.9614, 0.2921, 0.9656, 0.25, 0.9614, 0.2079, 0.9492, 0.1675, 0.9293, 0.1302, 0.9024, 0.09756, 0.8698, 0.07075, 0.8325, 0.05082, 0.7921, 0.03856, 0.75, 0.03441, 0.7079, 0.03856, 0.6675, 0.05082, 0.6302, 0.07075, 0.5976, 0.09756, 0.5707, 0.1302, 0.5508, 0.1675, 0.5386, 0.2079, 0.5344, 0.25, 0.5386, 0.2921, 0.5508, 0.3325, 0.5707, 0.3698, 0.5976, 0.4024, 0.6302, 0.4293, 0.6675, 0.4492, 0.7079, 0.4614, 0.8125, 1.0, 0.8438, 1.0, 0.8438, 1.0, 0.8125, 1.0, 0.375, 1.0, 0.4062, 1.0, 0.4062, 1.0, 0.375, 1.0, 0.7812, 1.0, 0.8125, 1.0, 0.8125, 1.0, 0.7812, 1.0, 0.3438, 1.0, 0.375, 1.0, 0.375, 1.0, 0.3438, 1.0, 0.75, 1.0, 0.7812, 1.0, 0.7812, 1.0, 0.75, 1.0, 0.3125, 1.0, 0.3438, 1.0, 0.3438, 1.0, 0.3125, 1.0, 0.7188, 1.0, 0.75, 1.0, 0.75, 1.0, 0.7188, 1.0, 0.2812, 1.0, 0.3125, 1.0, 0.3125, 1.0, 0.2812, 1.0, 0.6875, 1.0, 0.7188, 1.0, 0.7188, 1.0, 0.6875, 1.0, 0.25, 1.0, 0.2812, 1.0, 0.2812, 1.0, 0.25, 1.0, 0.6562, 1.0, 0.6875, 1.0, 0.6875, 1.0, 0.6562, 1.0, 0.2188, 1.0, 0.25, 1.0, 0.25, 1.0, 0.2188, 1.0, 0.625, 1.0, 0.6562, 1.0, 0.6562, 1.0, 0.625, 1.0, 0.1875, 1.0, 0.2188, 1.0, 0.2188, 1.0, 0.1875, 1.0, 0.5938, 1.0, 0.625, 1.0, 0.625, 1.0, 0.5938, 1.0, 0.1562, 1.0, 0.1875, 1.0, 0.1875, 1.0, 0.1562, 1.0, 0.5625, 1.0, 0.5938, 1.0, 0.5938, 1.0, 0.5625, 1.0, 0.9688, 1.0, 1.0, 1.0, 1.0, 1.0, 0.9688, 1.0, 0.125, 1.0, 0.1562, 1.0, 0.1562, 1.0, 0.125, 1.0, 0.5312, 1.0, 0.5625, 1.0, 0.5625, 1.0, 0.5312, 1.0, 0.9375, 1.0, 0.9688, 1.0, 0.9688, 1.0, 0.9375, 1.0, 0.09375, 1.0, 0.125, 1.0, 0.125, 1.0, 0.09375, 1.0, 0.5, 1.0, 0.5312, 1.0, 0.5312, 1.0, 0.5, 1.0, 0.9062, 1.0, 0.9375, 1.0, 0.9375, 1.0, 0.9062, 1.0, 0.0625, 1.0, 0.09375, 1.0, 0.09375, 1.0, 0.0625, 1.0, 0.4688, 1.0, 0.5, 1.0, 0.5, 1.0, 0.4688, 1.0, 0.875, 1.0, 0.9062, 1.0, 0.9062, 1.0, 0.875, 1.0, 0.03125, 1.0, 0.0625, 1.0, 0.0625, 1.0, 0.03125, 1.0, 0.4375, 1.0, 0.4688, 1.0, 0.4688, 1.0, 0.4375, 1.0, 0.8438, 1.0, 0.875, 1.0, 0.875, 1.0, 0.8438, 1.0, 0.0, 1.0, 0.03125, 1.0, 0.03125, 1.0, 0.0, 1.0, 0.2968, 0.4854, 0.25, 0.49, 0.2032, 0.4854, 0.1582, 0.4717, 0.1167, 0.4496, 0.08029, 0.4197, 0.05045, 0.3833, 0.02827, 0.3418, 0.01461, 0.2968, 0.01, 0.25, 0.01461, 0.2032, 0.02827, 0.1582, 0.05045, 0.1167, 0.08029, 0.08029, 0.1167, 0.05045, 0.1582, 0.02827, 0.2032, 0.01461, 0.25, 0.01, 0.2968, 0.01461, 0.3418, 0.02827, 0.3833, 0.05045, 0.4197, 0.08029, 0.4496, 0.1167, 0.4717, 0.1582, 0.4854, 0.2032, 0.49, 0.25, 0.4854, 0.2968, 0.4717, 0.3418, 0.4496, 0.3833, 0.4197, 0.4197, 0.3833, 0.4496, 0.3418, 0.4717, 0.9688, 0.9816, 1.0, 0.9816, 1.0, 1.0, 0.9688, 1.0, 0.9375, 0.9816, 0.9688, 0.9816, 0.9688, 1.0, 0.9375, 1.0, 0.9062, 0.9816, 0.9375, 0.9816, 0.9375, 1.0, 0.9062, 1.0, 0.875, 0.9816, 0.9062, 0.9816, 0.9062, 1.0, 0.875, 1.0, 0.8438, 0.9816, 0.875, 0.9816, 0.875, 1.0, 0.8438, 1.0, 0.8125, 0.9816, 0.8438, 0.9816, 0.8438, 1.0, 0.8125, 1.0, 0.7812, 0.9816, 0.8125, 0.9816, 0.8125, 1.0, 0.7812, 1.0, 0.75, 0.9816, 0.7812, 0.9816, 0.7812, 1.0, 0.75, 1.0, 0.7188, 0.9816, 0.75, 0.9816, 0.75, 1.0, 0.7188, 1.0, 0.6875, 0.9816, 0.7188, 0.9816, 0.7188, 1.0, 0.6875, 1.0, 0.6562, 0.9816, 0.6875, 0.9816, 0.6875, 1.0, 0.6562, 1.0, 0.625, 0.9816, 0.6562, 0.9816, 0.6562, 1.0, 0.625, 1.0, 0.5938, 0.9816, 0.625, 0.9816, 0.625, 1.0, 0.5938, 1.0, 0.5625, 0.9816, 0.5938, 0.9816, 0.5938, 1.0, 0.5625, 1.0, 0.5312, 0.9816, 0.5625, 0.9816, 0.5625, 1.0, 0.5312, 1.0, 0.5, 0.9816, 0.5312, 0.9816, 0.5312, 1.0, 0.5, 1.0, 0.4688, 0.9816, 0.5, 0.9816, 0.5, 1.0, 0.4688, 1.0, 0.4375, 0.9816, 0.4688, 0.9816, 0.4688, 1.0, 0.4375, 1.0, 0.4062, 0.9816, 0.4375, 0.9816, 0.4375, 1.0, 0.4062, 1.0, 0.375, 0.9816, 0.4062, 0.9816, 0.4062, 1.0, 0.375, 1.0, 0.3438, 0.9816, 0.375, 0.9816, 0.375, 1.0, 0.3438, 1.0, 0.3125, 0.9816, 0.3438, 0.9816, 0.3438, 1.0, 0.3125, 1.0, 0.2812, 0.9816, 0.3125, 0.9816, 0.3125, 1.0, 0.2812, 1.0, 0.25, 0.9816, 0.2812, 0.9816, 0.2812, 1.0, 0.25, 1.0, 0.2188, 0.9816, 0.25, 0.9816, 0.25, 1.0, 0.2188, 1.0, 0.1875, 0.9816, 0.2188, 0.9816, 0.2188, 1.0, 0.1875, 1.0, 0.1562, 0.9816, 0.1875, 0.9816, 0.1875, 1.0, 0.1562, 1.0, 0.125, 0.9816, 0.1562, 0.9816, 0.1562, 1.0, 0.125, 1.0, 0.09375, 0.9816, 0.125, 0.9816, 0.125, 1.0, 0.09375, 1.0, 0.0625, 0.9816, 0.09375, 0.9816, 0.09375, 1.0, 0.0625, 1.0, 0.03125, 0.9816, 0.0625, 0.9816, 0.0625, 1.0, 0.03125, 1.0, 0.0, 0.9816, 0.03125, 0.9816, 0.03125, 1.0, 0.0, 1.0, 1.0, 0.5437, 0.9688, 0.5437, 0.9688, 0.5253, 1.0, 0.5253, 0.9688, 0.5437, 0.9375, 0.5437, 0.9375, 0.5253, 0.9688, 0.5253, 0.9375, 0.5437, 0.9062, 0.5437, 0.9062, 0.5253, 0.9375, 0.5253, 0.9062, 0.5437, 0.875, 0.5437, 0.875, 0.5253, 0.9062, 0.5253, 0.875, 0.5437, 0.8438, 0.5437, 0.8438, 0.5253, 0.875, 0.5253, 0.8438, 0.5437, 0.8125, 0.5437, 0.8125, 0.5253, 0.8438, 0.5253, 0.8125, 0.5437, 0.7812, 0.5437, 0.7812, 0.5253, 0.8125, 0.5253, 0.7812, 0.5437, 0.75, 0.5437, 0.75, 0.5253, 0.7812, 0.5253, 0.75, 0.5437, 0.7188, 0.5437, 0.7188, 0.5253, 0.75, 0.5253, 0.7188, 0.5437, 0.6875, 0.5437, 0.6875, 0.5253, 0.7188, 0.5253, 0.6875, 0.5437, 0.6562, 0.5437, 0.6562, 0.5253, 0.6875, 0.5253, 0.6562, 0.5437, 0.625, 0.5437, 0.625, 0.5253, 0.6562, 0.5253, 0.625, 0.5437, 0.5938, 0.5437, 0.5938, 0.5253, 0.625, 0.5253, 0.5938, 0.5437, 0.5625, 0.5437, 0.5625, 0.5253, 0.5938, 0.5253, 0.5625, 0.5437, 0.5313, 0.5437, 0.5312, 0.5253, 0.5625, 0.5253, 0.5313, 0.5437, 0.5, 0.5437, 0.5, 0.5253, 0.5313, 0.5253, 0.5, 0.5437, 0.4688, 0.5437, 0.4688, 0.5253, 0.5, 0.5253, 0.4688, 0.5437, 0.4375, 0.5437, 0.4375, 0.5253, 0.4688, 0.5253, 0.4375, 0.5437, 0.4062, 0.5437, 0.4062, 0.5253, 0.4375, 0.5253, 0.4062, 0.5437, 0.375, 0.5437, 0.375, 0.5253, 0.4062, 0.5253, 0.375, 0.5437, 0.3438, 0.5437, 0.3438, 0.5253, 0.375, 0.5253, 0.3438, 0.5437, 0.3125, 0.5437, 0.3125, 0.5253, 0.3438, 0.5253, 0.3125, 0.5437, 0.2812, 0.5437, 0.2812, 0.5253, 0.3125, 0.5253, 0.2812, 0.5437, 0.25, 0.5437, 0.25, 0.5253, 0.2812, 0.5253, 0.25, 0.5437, 0.2188, 0.5437, 0.2188, 0.5253, 0.25, 0.5253, 0.2188, 0.5437, 0.1875, 0.5437, 0.1875, 0.5253, 0.2188, 0.5253, 0.1875, 0.5437, 0.1562, 0.5437, 0.1562, 0.5253, 0.1875, 0.5253, 0.1562, 0.5437, 0.125, 0.5437, 0.125, 0.5253, 0.1562, 0.5253, 0.125, 0.5437, 0.09375, 0.5437, 0.09375, 0.5253, 0.125, 0.5253, 0.09375, 0.5437, 0.0625, 0.5437, 0.0625, 0.5253, 0.09375, 0.5253, 0.0625, 0.5437, 0.03125, 0.5437, 0.03125, 0.5253, 0.0625, 0.5253, 0.03125, 0.5437, 0.0, 0.5437, 0.0, 0.5253, 0.03125, 0.5253, 0.1562, 0.9816, 0.125, 0.9816, 0.125, 0.9816, 0.1562, 0.9816, 0.9688, 0.9816, 0.9375, 0.9816, 0.9375, 0.9816, 0.9688, 0.9816, 0.2812, 0.5437, 0.3125, 0.5437, 0.3125, 0.5437, 0.2812, 0.5437, 0.125, 0.9816, 0.09375, 0.9816, 0.09375, 0.9816, 0.125, 0.9816, 0.9375, 0.9816, 0.9062, 0.9816, 0.9062, 0.9816, 0.9375, 0.9816, 0.25, 0.5437, 0.2812, 0.5437, 0.2812, 0.5437, 0.25, 0.5437, 0.09375, 0.9816, 0.0625, 0.9816, 0.0625, 0.9816, 0.09375, 0.9816, 0.9062, 0.9816, 0.875, 0.9816, 0.875, 0.9816, 0.9062, 0.9816, 0.2188, 0.5437, 0.25, 0.5437, 0.25, 0.5437, 0.2188, 0.5437, 0.0625, 0.9816, 0.03125, 0.9816, 0.03125, 0.9816, 0.0625, 0.9816, 0.875, 0.9816, 0.8438, 0.9816, 0.8438, 0.9816, 0.875, 0.9816, 0.1875, 0.5437, 0.2188, 0.5437, 0.2188, 0.5437, 0.1875, 0.5437, 0.03125, 0.9816, 0.0, 0.9816, 0.0, 0.9816, 0.03125, 0.9816, 0.8438, 0.9816, 0.8125, 0.9816, 0.8125, 0.9816, 0.8438, 0.9816, 0.1562, 0.5437, 0.1875, 0.5437, 0.1875, 0.5437, 0.1562, 0.5437, 0.9688, 0.5437, 1.0, 0.5437, 1.0, 0.5437, 0.9688, 0.5437, 0.8125, 0.9816, 0.7812, 0.9816, 0.7812, 0.9816, 0.8125, 0.9816, 0.125, 0.5437, 0.1562, 0.5437, 0.1562, 0.5437, 0.125, 0.5437, 0.9375, 0.5437, 0.9688, 0.5437, 0.9688, 0.5437, 0.9375, 0.5437, 0.7812, 0.9816, 0.75, 0.9816, 0.75, 0.9816, 0.7812, 0.9816, 0.09375, 0.5437, 0.125, 0.5437, 0.125, 0.5437, 0.09375, 0.5437, 0.9062, 0.5437, 0.9375, 0.5437, 0.9375, 0.5437, 0.9062, 0.5437, 0.75, 0.9816, 0.7188, 0.9816, 0.7188, 0.9816, 0.75, 0.9816, 0.0625, 0.5437, 0.09375, 0.5437, 0.09375, 0.5437, 0.0625, 0.5437, 0.875, 0.5437, 0.9062, 0.5437, 0.9062, 0.5437, 0.875, 0.5437, 0.7188, 0.9816, 0.6875, 0.9816, 0.6875, 0.9816, 0.7188, 0.9816, 0.03125, 0.5437, 0.0625, 0.5437, 0.0625, 0.5437, 0.03125, 0.5437, 0.8438, 0.5437, 0.875, 0.5437, 0.875, 0.5437, 0.8438, 0.5437, 0.6875, 0.9816, 0.6562, 0.9816, 0.6562, 0.9816, 0.6875, 0.9816, 0.0, 0.5437, 0.03125, 0.5437, 0.03125, 0.5437, 0.0, 0.5437, 0.8125, 0.5437, 0.8438, 0.5437, 0.8438, 0.5437, 0.8125, 0.5437, 0.6562, 0.9816, 0.625, 0.9816, 0.625, 0.9816, 0.6562, 0.9816])
me_cylinder.materials.append(mat_purple)
me_cylinder.update()
me_cylinder_001 = bpy.data.meshes.new('Cylinder.001')
me_cylinder_001.from_pydata([(-4.733e-09, 1.035, 2.144), (-0.2019, 1.015, 2.144), (-0.3961, 0.9562, 2.144), (-0.575, 0.8606, 2.144), (-0.7319, 0.7319, 2.144), (-0.8606, 0.575, 2.144), (-0.9562, 0.3961, 2.144), (-1.015, 0.2019, 2.144), (-1.035, 1.065e-09, 2.144), (-1.015, -0.2019, 2.144), (-0.9562, -0.3961, 2.144), (-0.8606, -0.575, 2.144), (-0.7319, -0.7319, 2.144), (-0.575, -0.8606, 2.144), (-0.3961, -0.9562, 2.144), (-0.2019, -1.015, 2.144), (-4.733e-09, -1.035, 2.144), (0.2019, -1.015, 2.144), (0.3961, -0.9562, 2.144), (0.575, -0.8606, 2.144), (0.7319, -0.7319, 2.144), (0.8606, -0.575, 2.144), (0.9562, -0.3961, 2.144), (1.015, -0.2019, 2.144), (1.035, 1.065e-09, 2.144), (1.015, 0.2019, 2.144), (0.9562, 0.3961, 2.144), (0.8606, 0.575, 2.144), (0.7319, 0.7319, 2.144), (0.575, 0.8606, 2.144), (0.3961, 0.9562, 2.144), (0.2019, 1.015, 2.144), (-4.733e-09, 1.035, 2.035), (-0.2019, 1.015, 2.035), (-0.3961, 0.9562, 2.035), (-0.575, 0.8606, 2.035), (-0.7319, 0.7319, 2.035), (-0.8606, 0.575, 2.035), (-0.9562, 0.3961, 2.035), (-1.015, 0.2019, 2.035), (-1.035, 1.065e-09, 2.035), (-1.015, -0.2019, 2.035), (-0.9562, -0.3961, 2.035), (-0.8606, -0.575, 2.035), (-0.7319, -0.7319, 2.035), (-0.575, -0.8606, 2.035), (-0.3961, -0.9562, 2.035), (-0.2019, -1.015, 2.035), (-4.733e-09, -1.035, 2.035), (0.2019, -1.015, 2.035), (0.3961, -0.9562, 2.035), (0.575, -0.8606, 2.035), (0.7319, -0.7319, 2.035), (0.8606, -0.575, 2.035), (0.9562, -0.3961, 2.035), (1.015, -0.2019, 2.035), (1.035, 1.065e-09, 2.035), (1.015, 0.2019, 2.035), (0.9562, 0.3961, 2.035), (0.8606, 0.575, 2.035), (0.7319, 0.7319, 2.035), (0.575, 0.8606, 2.035), (0.3961, 0.9562, 2.035), (0.2019, 1.015, 2.035), (0.01629, 0.08189, 2.982), (0.03195, 0.07714, 2.982), (0.04639, 0.06943, 2.982), (0.05904, 0.05904, 2.982), (0.06943, 0.04639, 2.982), (0.07714, 0.03195, 2.982), (0.08189, 0.01629, 2.982), (0.0835, 9.718e-09, 2.982), (0.08189, -0.01629, 2.982), (0.07714, -0.03195, 2.982), (0.06943, -0.04639, 2.982), (0.05904, -0.05904, 2.982), (0.04639, -0.06943, 2.982), (0.03195, -0.07714, 2.982), (0.01629, -0.08189, 2.982), (-1.416e-08, -0.0835, 2.982), (-0.01629, -0.08189, 2.982), (-0.03195, -0.07714, 2.982), (-0.04639, -0.06943, 2.982), (-0.05904, -0.05904, 2.982), (-0.06943, -0.04639, 2.982), (-0.07714, -0.03195, 2.982), (-0.08189, -0.01629, 2.982), (-0.0835, 9.718e-09, 2.982), (-0.08189, 0.01629, 2.982), (-0.07714, 0.03195, 2.982), (-0.06943, 0.04639, 2.982), (-0.05904, 0.05904, 2.982), (-0.04639, 0.06943, 2.982), (-0.03195, 0.07714, 2.982), (-0.01629, 0.08189, 2.982), (-1.416e-08, 0.0835, 2.982), (-0.01388, 0.06976, 3.092), (-0.01629, 0.08189, 3.079), (-1.409e-08, 0.07113, 3.092), (-1.416e-08, 0.0835, 3.079), (-0.03952, 0.05914, 3.092), (-0.04639, 0.06943, 3.079), (-0.03195, 0.07714, 3.079), (-0.02722, 0.06572, 3.092), (-0.05914, 0.03952, 3.092), (-0.06943, 0.04639, 3.079), (-0.05904, 0.05904, 3.079), (-0.0503, 0.0503, 3.092), (-0.08189, 0.01629, 3.079), (-0.06976, 0.01388, 3.092), (-0.06572, 0.02722, 3.092), (-0.07714, 0.03195, 3.079), (-0.06976, -0.01388, 3.092), (-0.08189, -0.01629, 3.079), (-0.07113, 9.546e-09, 3.092), (-0.0835, 9.718e-09, 3.079), (-0.05914, -0.03952, 3.092), (-0.06943, -0.04639, 3.079), (-0.06572, -0.02722, 3.092), (-0.07714, -0.03195, 3.079), (-0.03952, -0.05914, 3.092), (-0.04639, -0.06943, 3.079), (-0.0503, -0.0503, 3.092), (-0.05904, -0.05904, 3.079), (-0.01388, -0.06976, 3.092), (-0.01629, -0.08189, 3.079), (-0.02722, -0.06572, 3.092), (-0.03195, -0.07714, 3.079), (0.01388, -0.06976, 3.092), (0.01629, -0.08189, 3.079), (-1.42e-08, -0.07113, 3.092), (-1.416e-08, -0.0835, 3.079), (0.03952, -0.05914, 3.092), (0.04639, -0.06943, 3.079), (0.02722, -0.06572, 3.092), (0.03195, -0.07714, 3.079), (0.05914, -0.03952, 3.092), (0.06943, -0.04639, 3.079), (0.05904, -0.05904, 3.079), (0.0503, -0.0503, 3.092), (0.06976, -0.01388, 3.092), (0.08189, -0.01629, 3.079), (0.06572, -0.02722, 3.092), (0.07714, -0.03195, 3.079), (0.06976, 0.01388, 3.092), (0.08189, 0.01629, 3.079), (0.07113, 9.197e-09, 3.092), (0.0835, 9.718e-09, 3.079), (0.05914, 0.03952, 3.092), (0.06943, 0.04639, 3.079), (0.07714, 0.03195, 3.079), (0.06572, 0.02722, 3.092), (0.03952, 0.05914, 3.092), (0.04639, 0.06943, 3.079), (0.0503, 0.0503, 3.092), (0.05904, 0.05904, 3.079), (0.01388, 0.06976, 3.092), (0.01629, 0.08189, 3.079), (0.02722, 0.06572, 3.092), (0.03195, 0.07714, 3.079), (-4.733e-09, 1.035, 2.423), (-5.905e-09, 0.9167, 2.606), (-0.1788, 0.8991, 2.606), (-0.2019, 1.015, 2.423), (-0.3508, 0.847, 2.606), (-0.3961, 0.9562, 2.423), (-0.5093, 0.7622, 2.606), (-0.575, 0.8606, 2.423), (-0.6482, 0.6482, 2.606), (-0.7319, 0.7319, 2.423), (-0.7622, 0.5093, 2.606), (-0.8606, 0.575, 2.423), (-0.847, 0.3508, 2.606), (-0.9562, 0.3961, 2.423), (-0.8991, 0.1788, 2.606), (-1.015, 0.2019, 2.423), (-0.9167, 2.141e-09, 2.606), (-1.035, 1.065e-09, 2.423), (-0.8991, -0.1788, 2.606), (-1.015, -0.2019, 2.423), (-0.847, -0.3508, 2.606), (-0.9562, -0.3961, 2.423), (-0.7622, -0.5093, 2.606), (-0.8606, -0.575, 2.423), (-0.6482, -0.6482, 2.606), (-0.7319, -0.7319, 2.423), (-0.5093, -0.7622, 2.606), (-0.575, -0.8606, 2.423), (-0.3508, -0.847, 2.606), (-0.3961, -0.9562, 2.423), (-0.1788, -0.8991, 2.606), (-0.2019, -1.015, 2.423), (-5.905e-09, -0.9167, 2.606), (-4.733e-09, -1.035, 2.423), (0.1788, -0.8991, 2.606), (0.2019, -1.015, 2.423), (0.3508, -0.847, 2.606), (0.3961, -0.9562, 2.423), (0.5093, -0.7622, 2.606), (0.575, -0.8606, 2.423), (0.6482, -0.6482, 2.606), (0.7319, -0.7319, 2.423), (0.7622, -0.5093, 2.606), (0.8606, -0.575, 2.423), (0.847, -0.3508, 2.606), (0.9562, -0.3961, 2.423), (0.8991, -0.1788, 2.606), (1.015, -0.2019, 2.423), (0.9167, 2.141e-09, 2.606), (1.035, 1.065e-09, 2.423), (0.8991, 0.1788, 2.606), (1.015, 0.2019, 2.423), (0.847, 0.3508, 2.606), (0.9562, 0.3961, 2.423), (0.7622, 0.5093, 2.606), (0.8606, 0.575, 2.423), (0.6482, 0.6482, 2.606), (0.7319, 0.7319, 2.423), (0.5093, 0.7622, 2.606), (0.575, 0.8606, 2.423), (0.3508, 0.847, 2.606), (0.3961, 0.9562, 2.423), (0.1788, 0.8991, 2.606), (0.2019, 1.015, 2.423)], [], [(7, 6, 173, 175), (0, 1, 33, 32), (2, 1, 163, 165), (170, 168, 91, 90), (222, 220, 65, 64), (23, 22, 205, 207), (168, 166, 92, 91), (220, 218, 66, 65), (182, 180, 85, 84), (166, 164, 93, 92), (218, 216, 67, 66), (164, 162, 94, 93), (216, 214, 68, 67), (26, 25, 211, 213), (161, 222, 64, 95), (214, 212, 69, 68), (75, 76, 133, 138), (212, 210, 70, 69), (210, 208, 71, 70), (79, 80, 125, 131), (208, 206, 72, 71), (88, 89, 111, 108), (206, 204, 73, 72), (204, 202, 74, 73), (83, 84, 117, 123), (202, 200, 75, 74), (77, 78, 129, 135), (27, 28, 60, 59), (14, 15, 47, 46), (1, 2, 34, 33), (28, 29, 61, 60), (15, 16, 48, 47), (2, 3, 35, 34), (29, 30, 62, 61), (16, 17, 49, 48), (3, 4, 36, 35), (30, 31, 63, 62), (17, 18, 50, 49), (4, 5, 37, 36), (31, 0, 32, 63), (18, 19, 51, 50), (5, 6, 38, 37), (19, 20, 52, 51), (6, 7, 39, 38), (20, 21, 53, 52), (7, 8, 40, 39), (21, 22, 54, 53), (8, 9, 41, 40), (22, 23, 55, 54), (9, 10, 42, 41), (23, 24, 56, 55), (10, 11, 43, 42), (24, 25, 57, 56), (11, 12, 44, 43), (25, 26, 58, 57), (12, 13, 45, 44), (26, 27, 59, 58), (13, 14, 46, 45), (6, 5, 171, 173), (162, 161, 95, 94), (85, 86, 113, 119), (81, 82, 121, 127), (31, 30, 221, 223), (80, 81, 127, 125), (65, 66, 153, 159), (84, 85, 119, 117), (30, 29, 219, 221), (69, 70, 145, 150), (29, 28, 217, 219), (94, 95, 99, 97), (25, 24, 209, 211), (68, 69, 150, 149), (28, 27, 215, 217), (92, 93, 102, 101), (73, 74, 137, 143), (10, 9, 179, 181), (22, 21, 203, 205), (91, 92, 101, 106), (176, 174, 88, 87), (174, 172, 89, 88), (172, 170, 90, 89), (9, 8, 177, 179), (178, 176, 87, 86), (5, 4, 169, 171), (180, 178, 86, 85), (4, 3, 167, 169), (184, 182, 84, 83), (71, 72, 141, 147), (186, 184, 83, 82), (3, 2, 165, 167), (82, 83, 123, 121), (188, 186, 82, 81), (0, 31, 223, 160), (190, 188, 81, 80), (76, 77, 135, 133), (192, 190, 80, 79), (13, 12, 185, 187), (64, 65, 159, 157), (194, 192, 79, 78), (12, 11, 183, 185), (196, 194, 78, 77), (78, 79, 131, 129), (198, 196, 77, 76), (87, 88, 108, 115), (200, 198, 76, 75), (21, 20, 201, 203), (11, 10, 181, 183), (24, 23, 207, 209), (8, 7, 175, 177), (20, 19, 199, 201), (66, 67, 155, 153), (19, 18, 197, 199), (89, 90, 105, 111), (18, 17, 195, 197), (67, 68, 149, 155), (17, 16, 193, 195), (74, 75, 138, 137), (16, 15, 191, 193), (90, 91, 106, 105), (15, 14, 189, 191), (72, 73, 143, 141), (14, 13, 187, 189), (70, 71, 147, 145), (27, 26, 213, 215), (95, 64, 157, 99), (86, 87, 115, 113), (98, 156, 158, 152, 154, 148, 151, 144, 146, 140, 142, 136, 139, 132, 134, 128, 130, 124, 126, 120, 122, 116, 118, 112, 114, 109, 110, 104, 107, 100, 103, 96), (136, 142, 143, 137), (148, 154, 155, 149), (156, 98, 99, 157), (116, 122, 123, 117), (103, 100, 101, 102), (118, 116, 117, 119), (134, 132, 133, 135), (140, 146, 147, 141), (96, 103, 102, 97), (104, 110, 111, 105), (120, 126, 127, 121), (107, 104, 105, 106), (122, 120, 121, 123), (139, 136, 137, 138), (151, 148, 149, 150), (144, 151, 150, 145), (152, 158, 159, 153), (109, 114, 115, 108), (128, 134, 135, 129), (110, 109, 108, 111), (126, 124, 125, 127), (142, 140, 141, 143), (154, 152, 153, 155), (132, 139, 138, 133), (98, 96, 97, 99), (100, 107, 106, 101), (112, 118, 119, 113), (124, 130, 131, 125), (114, 112, 113, 115), (130, 128, 129, 131), (146, 144, 145, 147), (158, 156, 157, 159), (93, 94, 97, 102), (161, 162, 163, 160), (162, 164, 165, 163), (164, 166, 167, 165), (166, 168, 169, 167), (168, 170, 171, 169), (170, 172, 173, 171), (172, 174, 175, 173), (174, 176, 177, 175), (176, 178, 179, 177), (178, 180, 181, 179), (180, 182, 183, 181), (182, 184, 185, 183), (184, 186, 187, 185), (186, 188, 189, 187), (188, 190, 191, 189), (190, 192, 193, 191), (192, 194, 195, 193), (194, 196, 197, 195), (196, 198, 199, 197), (198, 200, 201, 199), (200, 202, 203, 201), (202, 204, 205, 203), (204, 206, 207, 205), (206, 208, 209, 207), (208, 210, 211, 209), (210, 212, 213, 211), (212, 214, 215, 213), (214, 216, 217, 215), (216, 218, 219, 217), (218, 220, 221, 219), (220, 222, 223, 221), (222, 161, 160, 223), (1, 0, 160, 163)])
me_cylinder_001.polygons.foreach_set('use_smooth', [True] * 193)
_uv = me_cylinder_001.uv_layers.new(name='UVMap')
_uv.uv.foreach_set('vector', [0.2188, 1.0, 0.1875, 1.0, 0.1875, 1.0, 0.2188, 1.0, 0.0, 1.0, 0.03125, 1.0, 0.03125, 1.0, 0.0, 1.0, 0.0625, 1.0, 0.03125, 1.0, 0.03125, 1.0, 0.0625, 1.0, 0.1562, 1.0, 0.125, 1.0, 0.125, 1.0, 0.1562, 1.0, 0.9688, 1.0, 0.9375, 1.0, 0.9375, 1.0, 0.9688, 1.0, 0.7188, 1.0, 0.6875, 1.0, 0.6875, 1.0, 0.7188, 1.0, 0.125, 1.0, 0.09375, 1.0, 0.09375, 1.0, 0.125, 1.0, 0.9375, 1.0, 0.9062, 1.0, 0.9062, 1.0, 0.9375, 1.0, 0.3438, 1.0, 0.3125, 1.0, 0.3125, 1.0, 0.3438, 1.0, 0.09375, 1.0, 0.0625, 1.0, 0.0625, 1.0, 0.09375, 1.0, 0.9062, 1.0, 0.875, 1.0, 0.875, 1.0, 0.9062, 1.0, 0.0625, 1.0, 0.03125, 1.0, 0.03125, 1.0, 0.0625, 1.0, 0.875, 1.0, 0.8438, 1.0, 0.8438, 1.0, 0.875, 1.0, 0.8125, 1.0, 0.7812, 1.0, 0.7812, 1.0, 0.8125, 1.0, 1.0, 1.0, 0.9688, 1.0, 0.9688, 1.0, 1.0, 1.0, 0.8438, 1.0, 0.8125, 1.0, 0.8125, 1.0, 0.8438, 1.0, 0.625, 1.0, 0.5938, 1.0, 0.5938, 1.0, 0.625, 1.0, 0.8125, 1.0, 0.7812, 1.0, 0.7812, 1.0, 0.8125, 1.0, 0.7812, 1.0, 0.75, 1.0, 0.75, 1.0, 0.7812, 1.0, 0.5, 1.0, 0.4688, 1.0, 0.4688, 1.0, 0.5, 1.0, 0.75, 1.0, 0.7188, 1.0, 0.7188, 1.0, 0.75, 1.0, 0.2188, 1.0, 0.1875, 1.0, 0.1875, 1.0, 0.2188, 1.0, 0.7188, 1.0, 0.6875, 1.0, 0.6875, 1.0, 0.7188, 1.0, 0.6875, 1.0, 0.6562, 1.0, 0.6562, 1.0, 0.6875, 1.0, 0.375, 1.0, 0.3438, 1.0, 0.3438, 1.0, 0.375, 1.0, 0.6562, 1.0, 0.625, 1.0, 0.625, 1.0, 0.6562, 1.0, 0.5625, 1.0, 0.5312, 1.0, 0.5312, 1.0, 0.5625, 1.0, 0.8438, 1.0, 0.875, 1.0, 0.875, 1.0, 0.8438, 1.0, 0.4375, 1.0, 0.4688, 1.0, 0.4688, 1.0, 0.4375, 1.0, 0.03125, 1.0, 0.0625, 1.0, 0.0625, 1.0, 0.03125, 1.0, 0.875, 1.0, 0.9062, 1.0, 0.9062, 1.0, 0.875, 1.0, 0.4688, 1.0, 0.5, 1.0, 0.5, 1.0, 0.4688, 1.0, 0.0625, 1.0, 0.09375, 1.0, 0.09375, 1.0, 0.0625, 1.0, 0.9062, 1.0, 0.9375, 1.0, 0.9375, 1.0, 0.9062, 1.0, 0.5, 1.0, 0.5312, 1.0, 0.5312, 1.0, 0.5, 1.0, 0.09375, 1.0, 0.125, 1.0, 0.125, 1.0, 0.09375, 1.0, 0.9375, 1.0, 0.9688, 1.0, 0.9688, 1.0, 0.9375, 1.0, 0.5312, 1.0, 0.5625, 1.0, 0.5625, 1.0, 0.5312, 1.0, 0.125, 1.0, 0.1562, 1.0, 0.1562, 1.0, 0.125, 1.0, 0.9688, 1.0, 1.0, 1.0, 1.0, 1.0, 0.9688, 1.0, 0.5625, 1.0, 0.5938, 1.0, 0.5938, 1.0, 0.5625, 1.0, 0.1562, 1.0, 0.1875, 1.0, 0.1875, 1.0, 0.1562, 1.0, 0.5938, 1.0, 0.625, 1.0, 0.625, 1.0, 0.5938, 1.0, 0.1875, 1.0, 0.2188, 1.0, 0.2188, 1.0, 0.1875, 1.0, 0.625, 1.0, 0.6562, 1.0, 0.6562, 1.0, 0.625, 1.0, 0.2188, 1.0, 0.25, 1.0, 0.25, 1.0, 0.2188, 1.0, 0.6562, 1.0, 0.6875, 1.0, 0.6875, 1.0, 0.6562, 1.0, 0.25, 1.0, 0.2812, 1.0, 0.2812, 1.0, 0.25, 1.0, 0.6875, 1.0, 0.7188, 1.0, 0.7188, 1.0, 0.6875, 1.0, 0.2812, 1.0, 0.3125, 1.0, 0.3125, 1.0, 0.2812, 1.0, 0.7188, 1.0, 0.75, 1.0, 0.75, 1.0, 0.7188, 1.0, 0.3125, 1.0, 0.3438, 1.0, 0.3438, 1.0, 0.3125, 1.0, 0.75, 1.0, 0.7812, 1.0, 0.7812, 1.0, 0.75, 1.0, 0.3438, 1.0, 0.375, 1.0, 0.375, 1.0, 0.3438, 1.0, 0.7812, 1.0, 0.8125, 1.0, 0.8125, 1.0, 0.7812, 1.0, 0.375, 1.0, 0.4062, 1.0, 0.4062, 1.0, 0.375, 1.0, 0.8125, 1.0, 0.8438, 1.0, 0.8438, 1.0, 0.8125, 1.0, 0.4062, 1.0, 0.4375, 1.0, 0.4375, 1.0, 0.4062, 1.0, 0.1875, 1.0, 0.1562, 1.0, 0.1562, 1.0, 0.1875, 1.0, 0.03125, 1.0, 0.0, 1.0, 0.0, 1.0, 0.03125, 1.0, 0.3125, 1.0, 0.2812, 1.0, 0.2812, 1.0, 0.3125, 1.0, 0.4375, 1.0, 0.4062, 1.0, 0.4062, 1.0, 0.4375, 1.0, 0.9688, 1.0, 0.9375, 1.0, 0.9375, 1.0, 0.9688, 1.0, 0.4688, 1.0, 0.4375, 1.0, 0.4375, 1.0, 0.4688, 1.0, 0.9375, 1.0, 0.9062, 1.0, 0.9062, 1.0, 0.9375, 1.0, 0.3438, 1.0, 0.3125, 1.0, 0.3125, 1.0, 0.3438, 1.0, 0.9375, 1.0, 0.9062, 1.0, 0.9062, 1.0, 0.9375, 1.0, 0.8125, 1.0, 0.7812, 1.0, 0.7812, 1.0, 0.8125, 1.0, 0.9062, 1.0, 0.875, 1.0, 0.875, 1.0, 0.9063, 1.0, 0.03125, 1.0, 0.0, 1.0, 0.0, 1.0, 0.03125, 1.0, 0.7812, 1.0, 0.75, 1.0, 0.75, 1.0, 0.7812, 1.0, 0.8438, 1.0, 0.8125, 1.0, 0.8125, 1.0, 0.8438, 1.0, 0.875, 1.0, 0.8438, 1.0, 0.8438, 1.0, 0.875, 1.0, 0.09375, 1.0, 0.0625, 1.0, 0.0625, 1.0, 0.09375, 1.0, 0.6875, 1.0, 0.6562, 1.0, 0.6562, 1.0, 0.6875, 1.0, 0.3125, 1.0, 0.2812, 1.0, 0.2812, 1.0, 0.3125, 1.0, 0.6875, 1.0, 0.6562, 1.0, 0.6562, 1.0, 0.6875, 1.0, 0.125, 1.0, 0.09375, 1.0, 0.09375, 1.0, 0.125, 1.0, 0.25, 1.0, 0.2188, 1.0, 0.2188, 1.0, 0.25, 1.0, 0.2188, 1.0, 0.1875, 1.0, 0.1875, 1.0, 0.2188, 1.0, 0.1875, 1.0, 0.1562, 1.0, 0.1562, 1.0, 0.1875, 1.0, 0.2812, 1.0, 0.25, 1.0, 0.25, 1.0, 0.2812, 1.0, 0.2812, 1.0, 0.25, 1.0, 0.25, 1.0, 0.2812, 1.0, 0.1562, 1.0, 0.125, 1.0, 0.125, 1.0, 0.1562, 1.0, 0.3125, 1.0, 0.2812, 1.0, 0.2812, 1.0, 0.3125, 1.0, 0.125, 1.0, 0.09375, 1.0, 0.09375, 1.0, 0.125, 1.0, 0.375, 1.0, 0.3438, 1.0, 0.3438, 1.0, 0.375, 1.0, 0.75, 1.0, 0.7188, 1.0, 0.7188, 1.0, 0.75, 1.0, 0.4062, 1.0, 0.375, 1.0, 0.375, 1.0, 0.4062, 1.0, 0.09375, 1.0, 0.0625, 1.0, 0.0625, 1.0, 0.09375, 1.0, 0.4062, 1.0, 0.375, 1.0, 0.375, 1.0, 0.4062, 1.0, 0.4375, 1.0, 0.4062, 1.0, 0.4062, 1.0, 0.4375, 1.0, 1.0, 1.0, 0.9688, 1.0, 0.9688, 1.0, 1.0, 1.0, 0.4688, 1.0, 0.4375, 1.0, 0.4375, 1.0, 0.4688, 1.0, 0.5938, 1.0, 0.5625, 1.0, 0.5625, 1.0, 0.5938, 1.0, 0.5, 1.0, 0.4688, 1.0, 0.4688, 1.0, 0.5, 1.0, 0.4062, 1.0, 0.375, 1.0, 0.375, 1.0, 0.4062, 1.0, 0.9688, 1.0, 0.9375, 1.0, 0.9375, 1.0, 0.9688, 1.0, 0.5312, 1.0, 0.5, 1.0, 0.5, 1.0, 0.5312, 1.0, 0.375, 1.0, 0.3438, 1.0, 0.3438, 1.0, 0.375, 1.0, 0.5625, 1.0, 0.5312, 1.0, 0.5312, 1.0, 0.5625, 1.0, 0.5312, 1.0, 0.5, 1.0, 0.5, 1.0, 0.5312, 1.0, 0.5938, 1.0, 0.5625, 1.0, 0.5625, 1.0, 0.5938, 1.0, 0.25, 1.0, 0.2188, 1.0, 0.2188, 1.0, 0.25, 1.0, 0.625, 1.0, 0.5938, 1.0, 0.5938, 1.0, 0.625, 1.0, 0.6562, 1.0, 0.625, 1.0, 0.625, 1.0, 0.6562, 1.0, 0.3438, 1.0, 0.3125, 1.0, 0.3125, 1.0, 0.3438, 1.0, 0.75, 1.0, 0.7188, 1.0, 0.7188, 1.0, 0.75, 1.0, 0.25, 1.0, 0.2188, 1.0, 0.2188, 1.0, 0.25, 1.0, 0.625, 1.0, 0.5938, 1.0, 0.5938, 1.0, 0.625, 1.0, 0.9062, 1.0, 0.875, 1.0, 0.875, 1.0, 0.9062, 1.0, 0.5938, 1.0, 0.5625, 1.0, 0.5625, 1.0, 0.5938, 1.0, 0.1875, 1.0, 0.1562, 1.0, 0.1562, 1.0, 0.1875, 1.0, 0.5625, 1.0, 0.5312, 1.0, 0.5312, 1.0, 0.5625, 1.0, 0.875, 1.0, 0.8438, 1.0, 0.8438, 1.0, 0.875, 1.0, 0.5312, 1.0, 0.5, 1.0, 0.5, 1.0, 0.5312, 1.0, 0.6562, 1.0, 0.625, 1.0, 0.625, 1.0, 0.6562, 1.0, 0.5, 1.0, 0.4688, 1.0, 0.4688, 1.0, 0.5, 1.0, 0.1562, 1.0, 0.125, 1.0, 0.125, 1.0, 0.1562, 1.0, 0.4688, 1.0, 0.4375, 1.0, 0.4375, 1.0, 0.4688, 1.0, 0.7188, 1.0, 0.6875, 1.0, 0.6875, 1.0, 0.7188, 1.0, 0.4375, 1.0, 0.4062, 1.0, 0.4062, 1.0, 0.4375, 1.0, 0.7812, 1.0, 0.75, 1.0, 0.75, 1.0, 0.7812, 1.0, 0.8438, 1.0, 0.8125, 1.0, 0.8125, 1.0, 0.8438, 1.0, 1.0, 1.0, 0.9688, 1.0, 0.9688, 1.0, 1.0, 1.0, 0.2812, 1.0, 0.25, 1.0, 0.25, 1.0, 0.2812, 1.0, 0.6995, 1.0, 0.8419, 1.0, 0.8549, 1.0, 0.8429, 1.0, 0.8233, 1.0, 0.8004, 1.0, 0.7757, 1.0, 0.7499, 1.0, 0.7235, 1.0, 0.6965, 1.0, 0.6691, 1.0, 0.6415, 1.0, 0.6137, 1.0, 0.5858, 1.0, 0.5578, 1.0, 0.5297, 1.0, 0.5016, 1.0, 0.4735, 1.0, 0.4455, 1.0, 0.4175, 1.0, 0.3897, 1.0, 0.3621, 1.0, 0.3348, 1.0, 0.3078, 1.0, 0.2813, 1.0, 0.2556, 1.0, 0.2309, 1.0, 0.208, 1.0, 0.1884, 1.0, 0.1764, 1.0, 0.1893, 1.0, 0.3318, 1.0, 0.6415, 1.0, 0.6691, 1.0, 0.6875, 1.0, 0.6562, 1.0, 0.8004, 1.0, 0.8233, 1.0, 0.875, 1.0, 0.8438, 1.0, 0.8419, 1.0, 0.6995, 1.0, 1.0, 1.0, 0.9688, 1.0, 0.3621, 1.0, 0.3897, 1.0, 0.375, 1.0, 0.3438, 1.0, 0.1893, 1.0, 0.1764, 1.0, 0.09375, 1.0, 0.0625, 1.0, 0.3348, 1.0, 0.3621, 1.0, 0.3438, 1.0, 0.3125, 1.0, 0.5578, 1.0, 0.5858, 1.0, 0.5938, 1.0, 0.5625, 1.0, 0.6965, 1.0, 0.7235, 1.0, 0.75, 1.0, 0.7188, 1.0, 0.3318, 1.0, 0.1893, 1.0, 0.0625, 1.0, 0.03125, 1.0, 0.208, 1.0, 0.2309, 1.0, 0.1875, 1.0, 0.1562, 1.0, 0.4175, 1.0, 0.4455, 1.0, 0.4375, 1.0, 0.4062, 1.0, 0.1884, 1.0, 0.208, 1.0, 0.1562, 1.0, 0.125, 1.0, 0.3897, 1.0, 0.4175, 1.0, 0.4062, 1.0, 0.375, 1.0, 0.6137, 1.0, 0.6415, 1.0, 0.6562, 1.0, 0.625, 1.0, 0.7757, 1.0, 0.8004, 1.0, 0.8438, 1.0, 0.8125, 1.0, 0.7499, 1.0, 0.7757, 1.0, 0.8125, 1.0, 0.7812, 1.0, 0.8429, 1.0, 0.8549, 1.0, 0.9375, 1.0, 0.9062, 1.0, 0.2556, 1.0, 0.2813, 1.0, 0.25, 1.0, 0.2188, 1.0, 0.5297, 1.0, 0.5578, 1.0, 0.5625, 1.0, 0.5312, 1.0, 0.2309, 1.0, 0.2556, 1.0, 0.2188, 1.0, 0.1875, 1.0, 0.4455, 1.0, 0.4735, 1.0, 0.4688, 1.0, 0.4375, 1.0, 0.6691, 1.0, 0.6965, 1.0, 0.7188, 1.0, 0.6875, 1.0, 0.8233, 1.0, 0.8429, 1.0, 0.9062, 1.0, 0.875, 1.0, 0.5858, 1.0, 0.6137, 1.0, 0.625, 1.0, 0.5938, 1.0, 0.6995, 1.0, 0.3318, 1.0, 0.03125, 1.0, 1.0, 1.0, 0.1764, 1.0, 0.1884, 1.0, 0.125, 1.0, 0.09375, 1.0, 0.3078, 1.0, 0.3348, 1.0, 0.3125, 1.0, 0.2812, 1.0, 0.4735, 1.0, 0.5016, 1.0, 0.5, 1.0, 0.4688, 1.0, 0.2813, 1.0, 0.3078, 1.0, 0.2812, 1.0, 0.25, 1.0, 0.5016, 1.0, 0.5297, 1.0, 0.5312, 1.0, 0.5, 1.0, 0.7235, 1.0, 0.7499, 1.0, 0.7812, 1.0, 0.75, 1.0, 0.8549, 1.0, 0.8419, 1.0, 0.9688, 1.0, 0.9375, 1.0, 0.0625, 1.0, 0.03125, 1.0, 0.03125, 1.0, 0.0625, 1.0, 0.0, 1.0, 0.03125, 1.0, 0.03125, 1.0, 0.0, 1.0, 0.03125, 1.0, 0.0625, 1.0, 0.0625, 1.0, 0.03125, 1.0, 0.0625, 1.0, 0.09375, 1.0, 0.09375, 1.0, 0.0625, 1.0, 0.09375, 1.0, 0.125, 1.0, 0.125, 1.0, 0.09375, 1.0, 0.125, 1.0, 0.1562, 1.0, 0.1562, 1.0, 0.125, 1.0, 0.1562, 1.0, 0.1875, 1.0, 0.1875, 1.0, 0.1562, 1.0, 0.1875, 1.0, 0.2188, 1.0, 0.2188, 1.0, 0.1875, 1.0, 0.2188, 1.0, 0.25, 1.0, 0.25, 1.0, 0.2188, 1.0, 0.25, 1.0, 0.2812, 1.0, 0.2812, 1.0, 0.25, 1.0, 0.2812, 1.0, 0.3125, 1.0, 0.3125, 1.0, 0.2812, 1.0, 0.3125, 1.0, 0.3438, 1.0, 0.3438, 1.0, 0.3125, 1.0, 0.3438, 1.0, 0.375, 1.0, 0.375, 1.0, 0.3438, 1.0, 0.375, 1.0, 0.4062, 1.0, 0.4062, 1.0, 0.375, 1.0, 0.4062, 1.0, 0.4375, 1.0, 0.4375, 1.0, 0.4062, 1.0, 0.4375, 1.0, 0.4688, 1.0, 0.4688, 1.0, 0.4375, 1.0, 0.4688, 1.0, 0.5, 1.0, 0.5, 1.0, 0.4688, 1.0, 0.5, 1.0, 0.5312, 1.0, 0.5312, 1.0, 0.5, 1.0, 0.5312, 1.0, 0.5625, 1.0, 0.5625, 1.0, 0.5312, 1.0, 0.5625, 1.0, 0.5938, 1.0, 0.5938, 1.0, 0.5625, 1.0, 0.5938, 1.0, 0.625, 1.0, 0.625, 1.0, 0.5938, 1.0, 0.625, 1.0, 0.6562, 1.0, 0.6562, 1.0, 0.625, 1.0, 0.6562, 1.0, 0.6875, 1.0, 0.6875, 1.0, 0.6562, 1.0, 0.6875, 1.0, 0.7188, 1.0, 0.7188, 1.0, 0.6875, 1.0, 0.7188, 1.0, 0.75, 1.0, 0.75, 1.0, 0.7188, 1.0, 0.75, 1.0, 0.7812, 1.0, 0.7812, 1.0, 0.75, 1.0, 0.7812, 1.0, 0.8125, 1.0, 0.8125, 1.0, 0.7812, 1.0, 0.8125, 1.0, 0.8438, 1.0, 0.8438, 1.0, 0.8125, 1.0, 0.8438, 1.0, 0.875, 1.0, 0.875, 1.0, 0.8438, 1.0, 0.875, 1.0, 0.9062, 1.0, 0.9063, 1.0, 0.875, 1.0, 0.9062, 1.0, 0.9375, 1.0, 0.9375, 1.0, 0.9062, 1.0, 0.9375, 1.0, 0.9688, 1.0, 0.9688, 1.0, 0.9375, 1.0, 0.9688, 1.0, 1.0, 1.0, 1.0, 1.0, 0.9688, 1.0, 0.03125, 1.0, 0.0, 1.0, 0.0, 1.0, 0.03125, 1.0])
me_cylinder_001.materials.append(mat_yellow)
me_cylinder_001.update()
me_cylinder_002 = bpy.data.meshes.new('Cylinder.002')
me_cylinder_002.from_pydata([(-2.907e-10, 0.9744, -0.8028), (-2.907e-10, 0.9744, 0.904), (0.1901, 0.9557, 0.904), (0.1901, 0.9557, -0.8028), (-0.1901, 0.9557, -0.8028), (-0.1901, 0.9557, 0.904), (0.3729, 0.9002, 0.904), (0.3729, 0.9002, -0.8028), (0.5413, 0.8102, 0.904), (0.5413, 0.8102, -0.8028), (0.689, 0.689, 0.904), (0.689, 0.689, -0.8028), (0.8102, 0.5413, 0.904), (0.8102, 0.5413, -0.8028), (0.9002, 0.3729, 0.904), (0.9002, 0.3729, -0.8028), (0.9557, 0.1901, 0.904), (0.9557, 0.1901, -0.8028), (0.9744, -3.578e-10, 0.904), (0.9744, -3.578e-10, -0.8028), (0.9557, -0.1901, 0.904), (0.9557, -0.1901, -0.8028), (0.9002, -0.3729, 0.904), (0.9002, -0.3729, -0.8028), (0.8102, -0.5413, 0.904), (0.8102, -0.5413, -0.8028), (0.689, -0.689, 0.904), (0.689, -0.689, -0.8028), (0.5413, -0.8102, 0.904), (0.5413, -0.8102, -0.8028), (0.3729, -0.9002, 0.904), (0.3729, -0.9002, -0.8028), (0.1901, -0.9557, 0.904), (0.1901, -0.9557, -0.8028), (-2.907e-10, -0.9744, 0.904), (-2.907e-10, -0.9744, -0.8028), (-0.1901, -0.9557, 0.904), (-0.1901, -0.9557, -0.8028), (-0.3729, -0.9002, 0.904), (-0.3729, -0.9002, -0.8028), (-0.5413, -0.8102, 0.904), (-0.5413, -0.8102, -0.8028), (-0.689, -0.689, 0.904), (-0.689, -0.689, -0.8028), (-0.8102, -0.5413, 0.904), (-0.8102, -0.5413, -0.8028), (-0.9002, -0.3729, 0.904), (-0.9002, -0.3729, -0.8028), (-0.9557, -0.1901, 0.904), (-0.9557, -0.1901, -0.8028), (-0.9744, -3.578e-10, 0.904), (-0.9744, -3.578e-10, -0.8028), (-0.9557, 0.1901, 0.904), (-0.9557, 0.1901, -0.8028), (-0.9002, 0.3729, 0.904), (-0.9002, 0.3729, -0.8028), (-0.8102, 0.5413, 0.904), (-0.8102, 0.5413, -0.8028), (-0.689, 0.689, 0.904), (-0.689, 0.689, -0.8028), (-0.5413, 0.8102, 0.904), (-0.5413, 0.8102, -0.8028), (-0.3729, 0.9002, 0.904), (-0.3729, 0.9002, -0.8028)], [], [(4, 5, 1, 0), (7, 6, 8, 9), (9, 8, 10, 11), (11, 10, 12, 13), (13, 12, 14, 15), (15, 14, 16, 17), (17, 16, 18, 19), (19, 18, 20, 21), (21, 20, 22, 23), (23, 22, 24, 25), (25, 24, 26, 27), (27, 26, 28, 29), (29, 28, 30, 31), (31, 30, 32, 33), (33, 32, 34, 35), (35, 34, 36, 37), (37, 36, 38, 39), (39, 38, 40, 41), (41, 40, 42, 43), (43, 42, 44, 45), (45, 44, 46, 47), (47, 46, 48, 49), (49, 48, 50, 51), (51, 50, 52, 53), (53, 52, 54, 55), (55, 54, 56, 57), (57, 56, 58, 59), (59, 58, 60, 61), (61, 60, 62, 63), (63, 62, 5, 4), (3, 2, 6, 7), (0, 1, 2, 3)])
me_cylinder_002.polygons.foreach_set('use_smooth', [True] * 32)
_uv = me_cylinder_002.uv_layers.new(name='UVMap')
_uv.uv.foreach_set('vector', [0.03125, 0.5437, 0.03125, 0.9816, 0.0, 0.9816, 0.0, 0.5437, 0.9375, 0.5437, 0.9375, 0.9816, 0.9062, 0.9816, 0.9062, 0.5437, 0.9062, 0.5437, 0.9062, 0.9816, 0.875, 0.9816, 0.875, 0.5437, 0.875, 0.5437, 0.875, 0.9816, 0.8438, 0.9816, 0.8438, 0.5437, 0.8438, 0.5437, 0.8438, 0.9816, 0.8125, 0.9816, 0.8125, 0.5437, 0.8125, 0.5437, 0.8125, 0.9816, 0.7812, 0.9816, 0.7812, 0.5437, 0.7812, 0.5437, 0.7812, 0.9816, 0.75, 0.9816, 0.75, 0.5437, 0.75, 0.5437, 0.75, 0.9816, 0.7188, 0.9816, 0.7188, 0.5437, 0.7188, 0.5437, 0.7188, 0.9816, 0.6875, 0.9816, 0.6875, 0.5437, 0.6875, 0.5437, 0.6875, 0.9816, 0.6562, 0.9816, 0.6562, 0.5437, 0.6562, 0.5437, 0.6562, 0.9816, 0.625, 0.9816, 0.625, 0.5437, 0.625, 0.5437, 0.625, 0.9816, 0.5938, 0.9816, 0.5938, 0.5437, 0.5938, 0.5437, 0.5938, 0.9816, 0.5625, 0.9816, 0.5625, 0.5437, 0.5625, 0.5437, 0.5625, 0.9816, 0.5312, 0.9816, 0.5313, 0.5437, 0.5313, 0.5437, 0.5312, 0.9816, 0.5, 0.9816, 0.5, 0.5437, 0.5, 0.5437, 0.5, 0.9816, 0.4688, 0.9816, 0.4688, 0.5437, 0.4688, 0.5437, 0.4688, 0.9816, 0.4375, 0.9816, 0.4375, 0.5437, 0.4375, 0.5437, 0.4375, 0.9816, 0.4062, 0.9816, 0.4062, 0.5437, 0.4062, 0.5437, 0.4062, 0.9816, 0.375, 0.9816, 0.375, 0.5437, 0.375, 0.5437, 0.375, 0.9816, 0.3438, 0.9816, 0.3438, 0.5437, 0.3438, 0.5437, 0.3438, 0.9816, 0.3125, 0.9816, 0.3125, 0.5437, 0.3125, 0.5437, 0.3125, 0.9816, 0.2812, 0.9816, 0.2812, 0.5437, 0.2812, 0.5437, 0.2812, 0.9816, 0.25, 0.9816, 0.25, 0.5437, 0.25, 0.5437, 0.25, 0.9816, 0.2188, 0.9816, 0.2188, 0.5437, 0.2188, 0.5437, 0.2188, 0.9816, 0.1875, 0.9816, 0.1875, 0.5437, 0.1875, 0.5437, 0.1875, 0.9816, 0.1562, 0.9816, 0.1562, 0.5437, 0.1562, 0.5437, 0.1562, 0.9816, 0.125, 0.9816, 0.125, 0.5437, 0.125, 0.5437, 0.125, 0.9816, 0.09375, 0.9816, 0.09375, 0.5437, 0.09375, 0.5437, 0.09375, 0.9816, 0.0625, 0.9816, 0.0625, 0.5437, 0.0625, 0.5437, 0.0625, 0.9816, 0.03125, 0.9816, 0.03125, 0.5437, 0.9688, 0.5437, 0.9688, 0.9816, 0.9375, 0.9816, 0.9375, 0.5437, 1.0, 0.5437, 1.0, 0.9816, 0.9688, 0.9816, 0.9688, 0.5437])
me_cylinder_002.materials.append(mat_yellow)
me_cylinder_002.update()

# ---- objects
ob_empty = bpy.data.objects.new('Empty', None)
ob_cylinder = bpy.data.objects.new('Cylinder', me_cylinder)
ob_cylinder_001 = bpy.data.objects.new('Cylinder.001', me_cylinder_001)
ob_cylinder_002 = bpy.data.objects.new('Cylinder.002', me_cylinder_002)

# ---- transforms, parenting, visibility, modifiers, constraints
ob_empty.location = (8.163, 0.0, 0.0)
ob_empty.rotation_euler = (1.571, 0.0, -1.571)
ob_empty.empty_display_type = 'IMAGE'
ob_empty.empty_display_size = 5.0
ob_cylinder.location = (0.0, 0.0, 0.0)
ob_cylinder.scale = (0.1333, 0.1333, 0.1333)
_m = ob_cylinder.modifiers.new('Auto Smooth', 'NODES')
_m.node_group = ng_auto_smooth
_gi = [s.identifier for s in ng_auto_smooth.interface.items_tree if s.item_type == 'SOCKET' and s.in_out == 'INPUT']
_m[_gi[1]] = 0.5236  # Angle
ob_cylinder_001.location = (0.0, 0.0, 0.0)
ob_cylinder_001.scale = (0.1333, 0.1333, 0.1333)
_m = ob_cylinder_001.modifiers.new('Auto Smooth', 'NODES')
_m.node_group = ng_auto_smooth
_gi = [s.identifier for s in ng_auto_smooth.interface.items_tree if s.item_type == 'SOCKET' and s.in_out == 'INPUT']
_m[_gi[1]] = 0.5236  # Angle
ob_cylinder_002.location = (0.0, 0.0, 0.0)
ob_cylinder_002.scale = (0.1333, 0.1333, 0.1333)
_m = ob_cylinder_002.modifiers.new('Auto Smooth', 'NODES')
_m.node_group = ng_auto_smooth
_gi = [s.identifier for s in ng_auto_smooth.interface.items_tree if s.item_type == 'SOCKET' and s.in_out == 'INPUT']
_m[_gi[1]] = 0.5236  # Angle

# ---- collection membership
col_collection.objects.link(ob_empty)
col_collection.objects.link(ob_cylinder)
col_collection.objects.link(ob_cylinder_001)
col_collection.objects.link(ob_cylinder_002)

# ---- scene / render settings (as saved in the file)
scene.frame_start = 1; scene.frame_end = 250; scene.frame_set(1)
scene.render.engine = 'BLENDER_EEVEE_NEXT'
scene.cycles.sampling_pattern = 'TABULATED_SOBOL'
bpy.context.view_layer.update()

# ---- added for rendering (the .blend has no active camera and no usable light): camera, sun
cam_auto = bpy.data.cameras.new('AutoCamera')
cam_auto.lens = 50.0
cam_auto.sensor_width = 36.0
cam_auto.clip_end = 1000.0
ob_auto_camera = bpy.data.objects.new('AutoCamera', cam_auto)
scene.collection.objects.link(ob_auto_camera)
ob_auto_camera.location = (0.620609, -0.744731, 0.635917)
ob_auto_camera.rotation_euler = (1.09748, -7.21219e-08, 0.694738)
scene.camera = ob_auto_camera
light_auto_sun = bpy.data.lights.new('AutoSun', 'SUN')
light_auto_sun.energy = 3.0
light_auto_sun.angle = 0.0523599
ob_auto_sun = bpy.data.objects.new('AutoSun', light_auto_sun)
scene.collection.objects.link(ob_auto_sun)
ob_auto_sun.rotation_euler = (0.872665, 0.174533, 0.523599)
bpy.context.view_layer.update()
